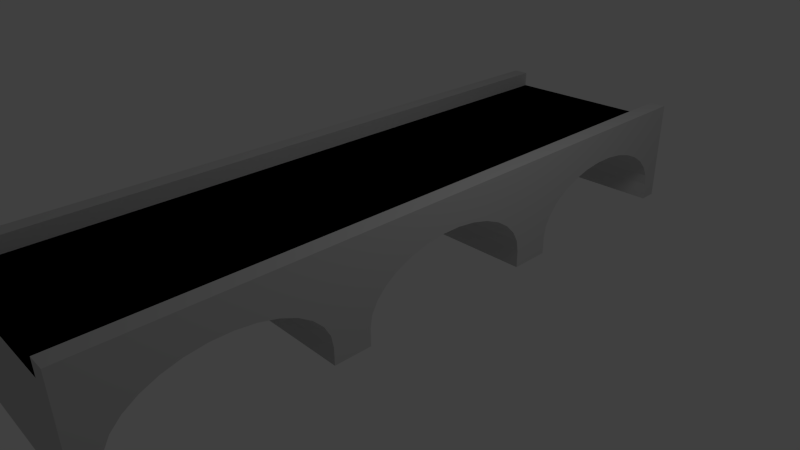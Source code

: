 # Source: bridge.blend  (saved by Blender 2.60.0; exported with 4.5.12 LTS)
import bpy
from mathutils import Matrix  # noqa: F401  (used for matrix-valued properties, if any)

bpy.ops.wm.read_factory_settings(use_empty=True)
scene = bpy.context.scene
scene.name = 'Scene'

# ---- collections
col_collection_1 = bpy.data.collections.new('Collection 1'); scene.collection.children.link(col_collection_1)

# ---- materials (node trees are filled in below, after node groups)
mat_pod = bpy.data.materials.new('pod')
mat_pod.alpha_threshold = 0.0
mat_pod.use_transparent_shadow = False
mat_pod.diffuse_color = (0.5882, 0.5882, 0.5882, 1.0)
mat_pod.specular_color = (0.898, 0.898, 0.898)
mat_pod.roughness = 0.5
mat_pod.line_color = (0.0, 0.0, 0.0, 1.0)

# ---- material node trees

# ---- world
world_world = bpy.data.worlds.new('World'); scene.world = world_world
world_world.color = (0.05088, 0.05088, 0.05088)
world_world.use_sun_shadow = False
world_world.sun_shadow_jitter_overblur = 0.0
world_world.cycles.sampling_method = 'MANUAL'
world_world.cycles.sample_map_resolution = 256

# ---- cameras
cam_camera = bpy.data.cameras.new('Camera')
cam_camera.clip_end = 100.0
cam_camera.lens = 35.0
cam_camera.ortho_scale = 7.314
cam_camera.dof.focus_distance = 0.0
cam_camera.dof.aperture_fstop = 128.0

# ---- lights
light_lamp = bpy.data.lights.new('Lamp', 'POINT')
light_lamp.transmission_factor = 0.0
light_lamp.cutoff_distance = 30.0
light_lamp.energy = 100.0
light_lamp.shadow_buffer_clip_start = 1.001
light_lamp.shadow_soft_size = 1.0
light_lamp.shadow_maximum_resolution = 0.006
light_lamp.use_absolute_resolution = True
light_lamp.cycles.use_multiple_importance_sampling = False

# ---- meshes
me_pod = bpy.data.meshes.new('POD')
me_pod.from_pydata([(-66.49, -216.9, 0.0), (-66.49, 216.9, 0.0), (66.49, 216.9, 0.0), (66.49, -216.9, 0.0), (-66.49, -216.9, 57.53), (-66.49, 216.9, 57.53), (66.49, -216.9, 57.53), (66.49, 216.9, 57.53), (-66.49, -84.73, 13.41), (-66.49, -84.34, 11.17), (-66.49, -85.64, 18.6), (-66.49, -89.51, 25.69), (-66.49, -91.39, 27.64), (-66.49, -95.76, 32.16), (-66.49, -104.1, 37.71), (-66.49, -107.2, 39.03), (-66.49, -114.2, 42.09), (-66.49, -125.7, 45.13), (-66.49, -129.3, 45.6), (-66.49, -137.9, 46.68), (-66.49, -150.4, 46.68), (-66.49, -154.1, 46.22), (-66.49, -162.6, 45.13), (-66.49, -174.0, 42.09), (-66.49, -177.1, 40.77), (-66.49, -184.1, 37.71), (-66.49, -186.7, 36.04), (-66.49, -192.5, 32.16), (-66.49, -194.4, 30.21), (-66.49, -198.8, 25.69), (-66.49, -202.6, 18.6), (-66.49, -203.9, 11.17), (-66.49, -203.9, 3.748), (-35.15, -203.9, -5.96e-08), (-66.49, -203.9, -5.96e-08), (-35.15, -84.32, 2.384e-07), (-66.49, -84.35, 3.748), (-66.49, -84.32, 2.384e-07), (-11.48, -203.9, -5.96e-08), (9.697, -84.32, 2.384e-07), (54.54, -84.32, 2.384e-07), (66.49, -84.34, 11.17), (66.49, -85.64, 18.6), (66.49, -86.67, 20.49), (66.49, -89.51, 25.69), (66.49, -91.17, 27.42), (66.49, -95.76, 32.16), (66.49, -104.1, 37.71), (66.49, -106.8, 38.88), (66.49, -114.2, 42.09), (66.49, -125.7, 45.13), (66.49, -137.9, 46.68), (66.49, -150.4, 46.68), (66.49, -162.6, 45.13), (66.49, -165.7, 44.32), (66.49, -174.0, 42.09), (66.49, -176.7, 40.93), (66.49, -184.1, 37.71), (66.49, -192.5, 32.16), (66.49, -194.2, 30.44), (66.49, -198.8, 25.69), (66.49, -199.8, 23.8), (66.49, -202.6, 18.6), (66.49, -203.9, 11.17), (66.49, -203.9, 3.748), (66.49, -203.9, -5.96e-08), (66.49, -84.32, 2.384e-07), (66.49, -84.35, 3.748), (66.49, -84.29, 5.726), (-35.15, -84.35, 3.748), (9.697, -84.35, 3.748), (54.54, -84.35, 3.748), (54.54, -85.64, 18.6), (54.54, -89.51, 25.69), (54.54, -95.76, 32.16), (54.54, -104.1, 37.71), (54.54, -114.2, 42.09), (54.54, -125.7, 45.13), (54.54, -137.9, 46.68), (54.54, -150.4, 46.68), (54.54, -162.6, 45.13), (54.54, -174.0, 42.09), (54.54, -184.1, 37.71), (54.54, -192.5, 32.16), (54.54, -198.8, 25.69), (-35.15, -203.9, 3.748), (-35.15, -198.8, 25.69), (-35.15, -192.5, 32.16), (-35.15, -184.1, 37.71), (-35.15, -174.0, 42.09), (-35.15, -162.6, 45.13), (-35.15, -137.9, 46.68), (-35.15, -125.7, 45.13), (-35.15, -114.2, 42.09), (-35.15, -104.1, 37.71), (-35.15, -95.76, 32.16), (-35.15, -89.51, 25.69), (-35.15, -85.64, 18.6), (-35.15, -84.34, 11.17), (9.697, -85.64, 18.6), (9.697, -84.34, 11.17), (9.697, -89.51, 25.69), (9.697, -95.76, 32.16), (9.697, -104.1, 37.71), (9.697, -114.2, 42.09), (9.697, -125.7, 45.13), (9.697, -137.9, 46.68), (9.697, -150.4, 46.68), (9.697, -162.6, 45.13), (9.697, -174.0, 42.09), (9.697, -184.1, 37.71), (9.697, -192.5, 32.16), (9.697, -198.8, 25.69), (-66.49, 59.64, 11.17), (-66.49, 58.33, 18.6), (-66.49, 54.47, 25.69), (-66.49, 52.59, 27.64), (-66.49, 48.22, 32.16), (-66.49, 45.7, 33.83), (-66.49, 39.85, 37.71), (-66.49, 36.81, 39.03), (-66.49, 29.74, 42.09), (-66.49, 26.3, 43.01), (-66.49, 18.32, 45.13), (-66.49, 14.64, 45.6), (-66.49, 6.095, 46.68), (-66.49, -6.406, 46.68), (-66.49, -10.09, 46.22), (-66.49, -18.63, 45.13), (-66.49, -22.07, 44.22), (-66.49, -30.05, 42.09), (-66.49, -33.1, 40.77), (-66.49, -40.17, 37.71), (-66.49, -42.68, 36.04), (-66.49, -48.53, 32.16), (-66.49, -50.41, 30.21), (-66.49, -54.78, 25.69), (-66.49, -58.64, 18.6), (-66.49, -59.95, 11.17), (-66.49, -59.95, 3.748), (-66.49, -59.97, -1.192e-07), (-35.15, 59.64, 1.192e-07), (-66.49, 59.64, 1.192e-07), (-66.49, 59.62, 3.748), (9.697, -59.97, -1.192e-07), (9.697, 59.64, 1.192e-07), (54.54, -59.97, -1.192e-07), (54.54, 59.64, 1.192e-07), (66.49, 59.64, 11.17), (66.49, 58.33, 18.6), (66.49, 54.47, 25.69), (66.49, 52.8, 27.42), (66.49, 48.22, 32.16), (66.49, 39.85, 37.71), (66.49, 37.16, 38.88), (66.49, 29.74, 42.09), (66.49, 26.7, 42.9), (66.49, 18.32, 45.13), (66.49, 6.095, 46.68), (66.49, -6.406, 46.68), (66.49, -18.63, 45.13), (66.49, -21.68, 44.32), (66.49, -30.05, 42.09), (66.49, -32.75, 40.93), (66.49, -40.17, 37.71), (66.49, -42.39, 36.23), (66.49, -48.53, 32.16), (66.49, -50.2, 30.44), (66.49, -54.78, 25.69), (66.49, -58.64, 18.6), (66.49, -59.95, 11.17), (66.49, -59.95, 3.748), (66.49, -59.97, -1.192e-07), (66.49, 59.64, 1.192e-07), (66.49, 59.62, 3.748), (54.54, 59.62, 3.748), (54.54, 59.64, 11.17), (54.54, 58.33, 18.6), (54.54, 54.47, 25.69), (54.54, 48.22, 32.16), (54.54, 39.85, 37.71), (54.54, 29.74, 42.09), (54.54, 18.32, 45.13), (54.54, 6.095, 46.68), (54.54, -6.406, 46.68), (54.54, -18.63, 45.13), (54.54, -30.05, 42.09), (54.54, -40.17, 37.71), (54.54, -48.53, 32.16), (54.54, -54.78, 25.69), (54.54, -58.64, 18.6), (54.54, -59.95, 11.17), (54.54, -59.95, 3.748), (9.697, -59.95, 3.748), (-35.15, -54.78, 25.69), (-35.15, -48.53, 32.16), (-35.15, -40.17, 37.71), (-35.15, -30.05, 42.09), (-35.15, -18.63, 45.13), (-35.15, -6.406, 46.68), (-35.15, 6.095, 46.68), (-35.15, 18.32, 45.13), (-35.15, 29.74, 42.09), (-35.15, 39.85, 37.71), (-35.15, 48.22, 32.16), (-35.15, 54.47, 25.69), (-35.15, 58.33, 18.6), (-35.15, 59.64, 11.17), (-35.15, 59.62, 3.748), (9.697, 59.62, 3.748), (9.697, 59.64, 11.17), (9.697, 58.33, 18.6), (9.697, 54.47, 25.69), (9.697, 48.22, 32.16), (9.697, 39.85, 37.71), (9.697, 29.74, 42.09), (9.697, -18.63, 45.13), (9.697, -30.05, 42.09), (9.697, -40.17, 37.71), (9.697, -48.53, 32.16), (9.697, -54.78, 25.69), (9.697, -58.64, 18.6), (9.697, -59.95, 11.17), (-66.49, 205.3, 11.17), (-66.49, 204.0, 18.6), (-66.49, 200.1, 25.69), (-66.49, 198.2, 27.64), (-66.49, 193.9, 32.16), (-66.49, 185.5, 37.71), (-66.49, 182.4, 39.03), (-66.49, 175.4, 42.09), (-66.49, 171.9, 43.01), (-66.49, 164.0, 45.13), (-66.49, 160.3, 45.6), (-66.49, 151.7, 46.68), (-66.49, 139.2, 46.68), (-66.49, 135.5, 46.22), (-66.49, 127.0, 45.13), (-66.49, 123.6, 44.22), (-66.49, 115.6, 42.09), (-66.49, 112.5, 40.77), (-66.49, 105.5, 37.71), (-66.49, 102.9, 36.04), (-66.49, 97.1, 32.16), (-66.49, 95.22, 30.21), (-66.49, 90.85, 25.69), (-66.49, 89.69, 23.56), (-66.49, 86.99, 18.6), (-66.49, 86.6, 16.36), (-66.49, 85.68, 11.17), (-66.49, 85.68, 3.748), (-66.49, 85.71, 1.61), (-35.15, 85.7, -2.384e-07), (-56.32, 85.7, -2.384e-07), (-66.49, 85.7, -2.384e-07), (-58.82, 205.2, 2.384e-07), (-35.15, 205.2, 2.384e-07), (-66.49, 205.2, 3.748), (-66.49, 205.2, 2.384e-07), (-11.48, 85.7, -2.384e-07), (-13.98, 205.2, 2.384e-07), (9.697, 205.2, 2.384e-07), (54.54, 205.2, 2.384e-07), (66.49, 205.3, 11.17), (66.49, 204.0, 18.6), (66.49, 202.9, 20.49), (66.49, 200.1, 25.69), (66.49, 198.4, 27.42), (66.49, 193.9, 32.16), (66.49, 191.6, 33.64), (66.49, 185.5, 37.71), (66.49, 182.8, 38.88), (66.49, 175.4, 42.09), (66.49, 172.3, 42.9), (66.49, 164.0, 45.13), (66.49, 151.7, 46.68), (66.49, 139.2, 46.68), (66.49, 127.0, 45.13), (66.49, 115.6, 42.09), (66.49, 112.9, 40.93), (66.49, 105.5, 37.71), (66.49, 103.2, 36.23), (66.49, 97.1, 32.16), (66.49, 90.85, 25.69), (66.49, 89.82, 23.8), (66.49, 86.99, 18.6), (66.49, 86.64, 16.62), (66.49, 85.68, 11.17), (66.49, 85.68, 3.748), (66.49, 85.68, 1.856), (66.49, 85.7, -2.384e-07), (66.49, 205.2, 2.384e-07), (66.49, 205.2, 3.748), (66.49, 205.2, 5.726), (-35.15, 205.2, 3.748), (9.697, 205.2, 3.748), (54.54, 205.2, 3.748), (54.54, 204.0, 18.6), (54.54, 200.1, 25.69), (54.54, 193.9, 32.16), (54.54, 185.5, 37.71), (54.54, 175.4, 42.09), (54.54, 164.0, 45.13), (54.54, 151.7, 46.68), (54.54, 139.2, 46.68), (54.54, 127.0, 45.13), (54.54, 115.6, 42.09), (54.54, 105.5, 37.71), (54.54, 97.1, 32.16), (54.54, 90.85, 25.69), (54.54, 86.99, 18.6), (54.54, 85.68, 11.17), (54.54, 85.68, 3.748), (-35.15, 85.68, 3.748), (-35.15, 85.68, 11.17), (-35.15, 86.99, 18.6), (-35.15, 90.85, 25.69), (-35.15, 97.1, 32.16), (-35.15, 105.5, 37.71), (-35.15, 115.6, 42.09), (-35.15, 127.0, 45.13), (-35.15, 151.7, 46.68), (-35.15, 164.0, 45.13), (-35.15, 175.4, 42.09), (-35.15, 185.5, 37.71), (-35.15, 193.9, 32.16), (-35.15, 200.1, 25.69), (9.697, 200.1, 25.69), (9.697, 193.9, 32.16), (9.697, 185.5, 37.71), (9.697, 175.4, 42.09), (9.697, 164.0, 45.13), (9.697, 151.7, 46.68), (9.697, 139.2, 46.68), (9.697, 127.0, 45.13), (9.697, 115.6, 42.09), (9.697, 105.5, 37.71), (9.697, 97.1, 32.16), (9.697, 90.85, 25.69), (9.697, 86.99, 18.6), (-55.85, -216.9, 57.53), (55.85, -216.9, 57.53), (55.85, 216.9, 57.53), (-55.85, 216.9, 57.53), (-66.49, -216.9, 67.53), (-55.85, -216.9, 67.53), (-55.85, 216.9, 67.53), (-66.49, 216.9, 67.53), (66.49, -216.9, 67.53), (66.49, 216.9, 67.53), (55.85, 216.9, 67.53), (55.85, -216.9, 67.53), (55.85, 216.9, 57.53), (-55.85, 216.9, 57.53), (-55.85, -216.9, 57.53), (55.85, -216.9, 57.53), (55.85, 216.9, 57.53), (-55.85, 216.9, 57.53), (-55.85, -216.9, 57.53), (55.85, -216.9, 57.53), (-55.85, -216.9, 57.53), (55.85, -216.9, 57.53), (-55.85, -216.9, 57.53), (55.85, -216.9, 57.53), (55.85, 216.9, 57.53), (-55.85, 216.9, 57.53), (55.85, 216.9, 57.53), (-55.85, 216.9, 57.53), (54.54, -192.5, 32.16), (66.49, -192.5, 32.16), (54.54, -192.5, 32.16), (-35.15, -95.76, 32.16), (-66.49, -95.76, 32.16), (-35.15, -95.76, 32.16), (-35.15, -95.76, 32.16), (9.697, -95.76, 32.16), (9.697, -192.5, 32.16), (54.54, -192.5, 32.16), (54.54, -192.5, 32.16), (54.54, 48.22, 32.16), (66.49, 48.22, 32.16), (54.54, 48.22, 32.16), (54.54, -48.53, 32.16), (66.49, -48.53, 32.16), (54.54, -48.53, 32.16), (-35.15, 48.22, 32.16), (-66.49, 48.22, 32.16), (-35.15, 48.22, 32.16), (54.54, 48.22, 32.16), (-35.15, -48.53, 32.16), (-66.49, -48.53, 32.16), (-35.15, -48.53, 32.16), (-35.15, -48.53, 32.16), (9.697, -48.53, 32.16), (9.697, -48.53, 32.16), (54.54, -48.53, 32.16), (9.697, -48.53, 32.16), (-35.15, 193.9, 32.16), (-66.49, 193.9, 32.16), (-35.15, 193.9, 32.16), (-35.15, 193.9, 32.16), (9.697, 193.9, 32.16), (66.49, 97.1, 32.16), (54.54, 97.1, 32.16), (54.54, 97.1, 32.16), (54.54, 97.1, 32.16), (54.54, 97.1, 32.16), (-66.49, 97.1, 32.16), (-35.15, 97.1, 32.16), (-35.15, 97.1, 32.16), (-35.15, 97.1, 32.16), (-35.15, 97.1, 32.16), (9.697, 97.1, 32.16), (9.697, 97.1, 32.16), (9.697, 97.1, 32.16), (-11.48, -203.9, -5.96e-08), (66.49, -203.9, -5.96e-08), (66.49, -216.9, 0.0), (-35.15, -203.9, -5.96e-08), (-11.48, -203.9, -5.96e-08), (66.49, -216.9, 0.0), (-35.15, -203.9, -5.96e-08), (66.49, -216.9, 0.0), (-66.49, -216.9, 0.0), (-35.15, -203.9, -5.96e-08), (-66.49, -216.9, 0.0), (-66.49, -203.9, -5.96e-08), (-66.49, -192.5, 32.16), (-35.15, -192.5, 32.16), (-35.15, -192.5, 32.16), (-35.15, -192.5, 32.16), (9.697, -192.5, 32.16), (9.697, -192.5, 32.16), (9.697, -95.76, 32.16), (54.54, -95.76, 32.16), (54.54, -95.76, 32.16), (54.54, -95.76, 32.16), (54.54, -95.76, 32.16), (66.49, -95.76, 32.16), (54.54, -59.97, -1.192e-07), (66.49, -59.97, -1.192e-07), (66.49, -84.32, 2.384e-07), (54.54, -59.97, -1.192e-07), (66.49, -84.32, 2.384e-07), (54.54, -84.32, 2.384e-07), (9.697, -59.97, -1.192e-07), (54.54, -59.97, -1.192e-07), (54.54, -84.32, 2.384e-07), (9.697, -59.97, -1.192e-07), (54.54, -84.32, 2.384e-07), (9.697, -84.32, 2.384e-07), (9.697, -59.97, -1.192e-07), (9.697, -84.32, 2.384e-07), (-35.15, -84.32, 2.384e-07), (-66.49, -59.97, -1.192e-07), (9.697, -59.97, -1.192e-07), (-35.15, -84.32, 2.384e-07), (-66.49, -59.97, -1.192e-07), (-35.15, -84.32, 2.384e-07), (-66.49, -84.32, 2.384e-07), (9.697, 48.22, 32.16), (9.697, 48.22, 32.16), (9.697, 48.22, 32.16), (9.697, 48.22, 32.16), (-35.15, 48.22, 32.16), (-66.49, -59.95, 3.748), (-66.49, -59.97, -1.192e-07), (-66.49, -84.32, 2.384e-07), (-66.49, -59.95, 3.748), (-66.49, -84.32, 2.384e-07), (-66.49, -84.35, 3.748), (-66.49, -59.95, 3.748), (-66.49, -84.35, 3.748), (-66.49, -84.34, 11.17), (-66.49, -59.95, 11.17), (-66.49, -59.95, 3.748), (-66.49, -84.34, 11.17), (-66.49, -59.95, 11.17), (-66.49, -84.34, 11.17), (-66.49, -84.73, 13.41), (-66.49, -58.64, 18.6), (-66.49, -59.95, 11.17), (-66.49, -84.73, 13.41), (-66.49, -58.64, 18.6), (-66.49, -84.73, 13.41), (-66.49, -85.64, 18.6), (-66.49, -54.78, 25.69), (-66.49, -58.64, 18.6), (-66.49, -85.64, 18.6), (-66.49, -54.78, 25.69), (-66.49, -85.64, 18.6), (-66.49, -89.51, 25.69), (-66.49, -54.78, 25.69), (-66.49, -89.51, 25.69), (-66.49, -91.39, 27.64), (-66.49, -50.41, 30.21), (-66.49, -54.78, 25.69), (-66.49, -91.39, 27.64), (-66.49, -50.41, 30.21), (-66.49, -91.39, 27.64), (-66.49, -95.76, 32.16), (-66.49, -48.53, 32.16), (-66.49, -50.41, 30.21), (-66.49, -95.76, 32.16), (-66.49, -42.68, 36.04), (-66.49, -48.53, 32.16), (-66.49, -95.76, 32.16), (-66.49, -42.68, 36.04), (-66.49, -95.76, 32.16), (-66.49, -104.1, 37.71), (-66.49, -40.17, 37.71), (-66.49, -42.68, 36.04), (-66.49, -104.1, 37.71), (-66.49, -40.17, 37.71), (-66.49, -104.1, 37.71), (-66.49, -107.2, 39.03), (-66.49, -33.1, 40.77), (-66.49, -40.17, 37.71), (-66.49, -107.2, 39.03), (-66.49, -33.1, 40.77), (-66.49, -107.2, 39.03), (-66.49, -114.2, 42.09), (-66.49, -30.05, 42.09), (-66.49, -33.1, 40.77), (-66.49, -114.2, 42.09), (-66.49, -22.07, 44.22), (-66.49, -30.05, 42.09), (-66.49, -114.2, 42.09), (-66.49, -22.07, 44.22), (-66.49, -114.2, 42.09), (-66.49, -125.7, 45.13), (-66.49, -18.63, 45.13), (-66.49, -22.07, 44.22), (-66.49, -125.7, 45.13), (-66.49, -18.63, 45.13), (-66.49, -125.7, 45.13), (-66.49, -129.3, 45.6), (-66.49, -10.09, 46.22), (-66.49, -18.63, 45.13), (-66.49, -129.3, 45.6), (-66.49, -10.09, 46.22), (-66.49, -129.3, 45.6), (-66.49, -137.9, 46.68), (-66.49, -6.406, 46.68), (-66.49, -10.09, 46.22), (-66.49, -137.9, 46.68), (-66.49, -203.9, 3.748), (-66.49, -203.9, -5.96e-08), (-66.49, -216.9, 0.0), (-66.49, -203.9, 3.748), (-66.49, -216.9, 0.0), (-66.49, -216.9, 57.53), (-66.49, -203.9, 11.17), (-66.49, -203.9, 3.748), (-66.49, -216.9, 57.53), (-66.49, -202.6, 18.6), (-66.49, -203.9, 11.17), (-66.49, -216.9, 57.53), (-66.49, -198.8, 25.69), (-66.49, -202.6, 18.6), (-66.49, -216.9, 57.53), (-66.49, -194.4, 30.21), (-66.49, -198.8, 25.69), (-66.49, -216.9, 57.53), (-66.49, -192.5, 32.16), (-66.49, -194.4, 30.21), (-66.49, -216.9, 57.53), (-66.49, -186.7, 36.04), (-66.49, -192.5, 32.16), (-66.49, -216.9, 57.53), (-66.49, -184.1, 37.71), (-66.49, -186.7, 36.04), (-66.49, -216.9, 57.53), (-66.49, -177.1, 40.77), (-66.49, -184.1, 37.71), (-66.49, -216.9, 57.53), (-66.49, -174.0, 42.09), (-66.49, -177.1, 40.77), (-66.49, -216.9, 57.53), (-66.49, -162.6, 45.13), (-66.49, -174.0, 42.09), (-66.49, -216.9, 57.53), (-66.49, -154.1, 46.22), (-66.49, -162.6, 45.13), (-66.49, -216.9, 57.53), (-66.49, -150.4, 46.68), (-66.49, -154.1, 46.22), (-66.49, -216.9, 57.53), (-66.49, -137.9, 46.68), (-66.49, -150.4, 46.68), (-66.49, -216.9, 57.53), (-66.49, -6.406, 46.68), (-66.49, -137.9, 46.68), (-66.49, -216.9, 57.53), (-66.49, 6.095, 46.68), (-66.49, -6.406, 46.68), (-66.49, -216.9, 57.53), (-66.49, 216.9, 0.0), (-66.49, 205.2, 2.384e-07), (-66.49, 205.2, 3.748), (-66.49, 216.9, 57.53), (-66.49, 216.9, 0.0), (-66.49, 205.2, 3.748), (-66.49, 216.9, 57.53), (-66.49, 205.2, 3.748), (-66.49, 216.9, 57.53), (-66.49, 216.9, 57.53), (-66.49, 200.1, 25.69), (-66.49, 216.9, 57.53), (-66.49, 200.1, 25.69), (-66.49, 198.2, 27.64), (-66.49, 216.9, 57.53), (-66.49, 198.2, 27.64), (-66.49, 193.9, 32.16), (-66.49, 216.9, 57.53), (-66.49, 193.9, 32.16), (-66.49, 185.5, 37.71), (-66.49, 216.9, 57.53), (-66.49, 185.5, 37.71), (-66.49, 182.4, 39.03), (-66.49, 216.9, 57.53), (-66.49, 182.4, 39.03), (-66.49, 175.4, 42.09), (-66.49, 216.9, 57.53), (-66.49, 175.4, 42.09), (-66.49, 216.9, 57.53), (-66.49, 164.0, 45.13), (-66.49, 216.9, 57.53), (-66.49, 164.0, 45.13), (-66.49, 160.3, 45.6), (-66.49, 216.9, 57.53), (-66.49, 160.3, 45.6), (-66.49, 151.7, 46.68), (-66.49, -216.9, 57.53), (-66.49, 216.9, 57.53), (-66.49, 151.7, 46.68), (-66.49, -216.9, 57.53), (-66.49, 151.7, 46.68), (-66.49, -216.9, 57.53), (-66.49, -216.9, 57.53), (-66.49, 127.0, 45.13), (-66.49, -216.9, 57.53), (-66.49, 127.0, 45.13), (-66.49, 123.6, 44.22), (-66.49, -216.9, 57.53), (-66.49, 123.6, 44.22), (-66.49, 115.6, 42.09), (-66.49, 6.095, 46.68), (-66.49, -216.9, 57.53), (-66.49, 115.6, 42.09), (-66.49, 14.64, 45.6), (-66.49, 6.095, 46.68), (-66.49, 115.6, 42.09), (-66.49, 18.32, 45.13), (-66.49, 14.64, 45.6), (-66.49, 115.6, 42.09), (-66.49, 26.3, 43.01), (-66.49, 18.32, 45.13), (-66.49, 115.6, 42.09), (-66.49, 29.74, 42.09), (-66.49, 26.3, 43.01), (-66.49, 115.6, 42.09), (-66.49, 29.74, 42.09), (-66.49, 115.6, 42.09), (-66.49, 112.5, 40.77), (-66.49, 36.81, 39.03), (-66.49, 29.74, 42.09), (-66.49, 112.5, 40.77), (-66.49, 36.81, 39.03), (-66.49, 112.5, 40.77), (-66.49, 105.5, 37.71), (-66.49, 39.85, 37.71), (-66.49, 36.81, 39.03), (-66.49, 105.5, 37.71), (-66.49, 39.85, 37.71), (-66.49, 105.5, 37.71), (-66.49, 102.9, 36.04), (-66.49, 45.7, 33.83), (-66.49, 39.85, 37.71), (-66.49, 102.9, 36.04), (-66.49, 45.7, 33.83), (-66.49, 102.9, 36.04), (-66.49, 97.1, 32.16), (-66.49, 48.22, 32.16), (-66.49, 45.7, 33.83), (-66.49, 97.1, 32.16), (-66.49, 48.22, 32.16), (-66.49, 97.1, 32.16), (-66.49, 95.22, 30.21), (-66.49, 52.59, 27.64), (-66.49, 48.22, 32.16), (-66.49, 95.22, 30.21), (-66.49, 52.59, 27.64), (-66.49, 95.22, 30.21), (-66.49, 90.85, 25.69), (-66.49, 54.47, 25.69), (-66.49, 52.59, 27.64), (-66.49, 90.85, 25.69), (-66.49, 54.47, 25.69), (-66.49, 90.85, 25.69), (-66.49, 89.69, 23.56), (-66.49, 58.33, 18.6), (-66.49, 54.47, 25.69), (-66.49, 89.69, 23.56), (-66.49, 58.33, 18.6), (-66.49, 89.69, 23.56), (-66.49, 86.99, 18.6), (-66.49, 58.33, 18.6), (-66.49, 86.99, 18.6), (-66.49, 86.6, 16.36), (-66.49, 59.64, 11.17), (-66.49, 58.33, 18.6), (-66.49, 86.6, 16.36), (-66.49, 59.64, 11.17), (-66.49, 86.6, 16.36), (-66.49, 85.68, 11.17), (-66.49, 59.64, 11.17), (-66.49, 85.68, 11.17), (-66.49, 85.68, 3.748), (-66.49, 59.62, 3.748), (-66.49, 59.64, 11.17), (-66.49, 85.68, 3.748), (-66.49, 59.62, 3.748), (-66.49, 85.68, 3.748), (-66.49, 85.71, 1.61), (-66.49, 59.62, 3.748), (-66.49, 85.71, 1.61), (-66.49, 85.7, -2.384e-07), (-66.49, 59.62, 3.748), (-66.49, 85.7, -2.384e-07), (-66.49, 59.64, 1.192e-07), (66.49, 85.7, -2.384e-07), (66.49, 59.64, 1.192e-07), (54.54, 59.64, 1.192e-07), (66.49, 85.7, -2.384e-07), (54.54, 59.64, 1.192e-07), (9.697, 59.64, 1.192e-07), (-11.48, 85.7, -2.384e-07), (66.49, 85.7, -2.384e-07), (9.697, 59.64, 1.192e-07), (-35.15, 85.7, -2.384e-07), (-11.48, 85.7, -2.384e-07), (9.697, 59.64, 1.192e-07), (-35.15, 85.7, -2.384e-07), (9.697, 59.64, 1.192e-07), (-35.15, 59.64, 1.192e-07), (-56.32, 85.7, -2.384e-07), (-35.15, 85.7, -2.384e-07), (-35.15, 59.64, 1.192e-07), (-56.32, 85.7, -2.384e-07), (-35.15, 59.64, 1.192e-07), (-66.49, 59.64, 1.192e-07), (-56.32, 85.7, -2.384e-07), (-66.49, 59.64, 1.192e-07), (-66.49, 85.7, -2.384e-07), (66.49, 216.9, 0.0), (66.49, 205.2, 2.384e-07), (54.54, 205.2, 2.384e-07), (66.49, 216.9, 0.0), (54.54, 205.2, 2.384e-07), (9.697, 205.2, 2.384e-07), (66.49, 216.9, 0.0), (9.697, 205.2, 2.384e-07), (-13.98, 205.2, 2.384e-07), (66.49, 216.9, 0.0), (-13.98, 205.2, 2.384e-07), (-35.15, 205.2, 2.384e-07), (66.49, 216.9, 0.0), (-35.15, 205.2, 2.384e-07), (-58.82, 205.2, 2.384e-07), (-66.49, 216.9, 0.0), (66.49, 216.9, 0.0), (-58.82, 205.2, 2.384e-07), (-66.49, 216.9, 0.0), (-58.82, 205.2, 2.384e-07), (-66.49, 205.2, 2.384e-07), (66.49, 205.2, 3.748), (66.49, 205.2, 2.384e-07), (66.49, 216.9, 0.0), (66.49, 205.2, 3.748), (66.49, 216.9, 0.0), (66.49, 216.9, 57.53), (66.49, 205.2, 3.748), (66.49, 216.9, 57.53), (66.49, 216.9, 57.53), (66.49, 204.0, 18.6), (66.49, 216.9, 57.53), (66.49, 202.9, 20.49), (66.49, 204.0, 18.6), (66.49, 216.9, 57.53), (66.49, 200.1, 25.69), (66.49, 202.9, 20.49), (66.49, 216.9, 57.53), (66.49, 198.4, 27.42), (66.49, 200.1, 25.69), (66.49, 216.9, 57.53), (66.49, 193.9, 32.16), (66.49, 198.4, 27.42), (66.49, 216.9, 57.53), (66.49, 193.9, 32.16), (66.49, 216.9, 57.53), (66.49, 185.5, 37.71), (66.49, 216.9, 57.53), (66.49, 182.8, 38.88), (66.49, 185.5, 37.71), (66.49, 216.9, 57.53), (66.49, 175.4, 42.09), (66.49, 182.8, 38.88), (66.49, 216.9, 57.53), (66.49, 175.4, 42.09), (66.49, 216.9, 57.53), (66.49, 164.0, 45.13), (66.49, 216.9, 57.53), (66.49, 151.7, 46.68), (66.49, 164.0, 45.13), (66.49, 216.9, 57.53), (66.49, 151.7, 46.68), (66.49, 216.9, 57.53), (66.49, -216.9, 57.53), (66.49, 139.2, 46.68), (66.49, 151.7, 46.68), (66.49, -216.9, 57.53), (66.49, 127.0, 45.13), (66.49, 139.2, 46.68), (66.49, -216.9, 57.53), (66.49, 115.6, 42.09), (66.49, 127.0, 45.13), (66.49, -216.9, 57.53), (66.49, -216.9, 0.0), (66.49, -203.9, -5.96e-08), (66.49, -203.9, 3.748), (66.49, -216.9, 57.53), (66.49, -216.9, 0.0), (66.49, -203.9, 3.748), (66.49, -216.9, 57.53), (66.49, -203.9, 3.748), (66.49, -203.9, 11.17), (66.49, -216.9, 57.53), (66.49, -203.9, 11.17), (66.49, -202.6, 18.6), (66.49, -216.9, 57.53), (66.49, -202.6, 18.6), (66.49, -199.8, 23.8), (66.49, -216.9, 57.53), (66.49, -199.8, 23.8), (66.49, -198.8, 25.69), (66.49, -216.9, 57.53), (66.49, -198.8, 25.69), (66.49, -194.2, 30.44), (66.49, -216.9, 57.53), (66.49, -194.2, 30.44), (66.49, -192.5, 32.16), (66.49, -216.9, 57.53), (66.49, -192.5, 32.16), (66.49, -184.1, 37.71), (66.49, -216.9, 57.53), (66.49, -184.1, 37.71), (66.49, -176.7, 40.93), (66.49, -216.9, 57.53), (66.49, -176.7, 40.93), (66.49, -174.0, 42.09), (66.49, -216.9, 57.53), (66.49, -174.0, 42.09), (66.49, -165.7, 44.32), (66.49, -216.9, 57.53), (66.49, -165.7, 44.32), (66.49, -162.6, 45.13), (66.49, -216.9, 57.53), (66.49, -162.6, 45.13), (66.49, -150.4, 46.68), (66.49, -216.9, 57.53), (66.49, -150.4, 46.68), (66.49, -137.9, 46.68), (66.49, -84.32, 2.384e-07), (66.49, -59.97, -1.192e-07), (66.49, -59.95, 3.748), (66.49, -84.35, 3.748), (66.49, -84.32, 2.384e-07), (66.49, -59.95, 3.748), (66.49, -84.29, 5.726), (66.49, -84.35, 3.748), (66.49, -59.95, 3.748), (66.49, -84.29, 5.726), (66.49, -59.95, 3.748), (66.49, -59.95, 11.17), (66.49, -84.34, 11.17), (66.49, -84.29, 5.726), (66.49, -59.95, 11.17), (66.49, -84.34, 11.17), (66.49, -59.95, 11.17), (66.49, -58.64, 18.6), (66.49, -85.64, 18.6), (66.49, -84.34, 11.17), (66.49, -58.64, 18.6), (66.49, -86.67, 20.49), (66.49, -85.64, 18.6), (66.49, -58.64, 18.6), (66.49, -86.67, 20.49), (66.49, -58.64, 18.6), (66.49, -54.78, 25.69), (66.49, -89.51, 25.69), (66.49, -86.67, 20.49), (66.49, -54.78, 25.69), (66.49, -91.17, 27.42), (66.49, -89.51, 25.69), (66.49, -54.78, 25.69), (66.49, -91.17, 27.42), (66.49, -54.78, 25.69), (66.49, -50.2, 30.44), (66.49, -95.76, 32.16), (66.49, -91.17, 27.42), (66.49, -50.2, 30.44), (66.49, -95.76, 32.16), (66.49, -50.2, 30.44), (66.49, -48.53, 32.16), (66.49, -95.76, 32.16), (66.49, -48.53, 32.16), (66.49, -42.39, 36.23), (66.49, -104.1, 37.71), (66.49, -95.76, 32.16), (66.49, -42.39, 36.23), (66.49, -104.1, 37.71), (66.49, -42.39, 36.23), (66.49, -40.17, 37.71), (66.49, -106.8, 38.88), (66.49, -104.1, 37.71), (66.49, -40.17, 37.71), (66.49, -106.8, 38.88), (66.49, -40.17, 37.71), (66.49, -32.75, 40.93), (66.49, -114.2, 42.09), (66.49, -106.8, 38.88), (66.49, -32.75, 40.93), (66.49, -114.2, 42.09), (66.49, -32.75, 40.93), (66.49, -30.05, 42.09), (66.49, -114.2, 42.09), (66.49, -30.05, 42.09), (66.49, -21.68, 44.32), (66.49, -125.7, 45.13), (66.49, -114.2, 42.09), (66.49, -21.68, 44.32), (66.49, -125.7, 45.13), (66.49, -21.68, 44.32), (66.49, -18.63, 45.13), (66.49, -125.7, 45.13), (66.49, -18.63, 45.13), (66.49, -6.406, 46.68), (66.49, -137.9, 46.68), (66.49, -125.7, 45.13), (66.49, -6.406, 46.68), (66.49, -216.9, 57.53), (66.49, -137.9, 46.68), (66.49, -6.406, 46.68), (66.49, -216.9, 57.53), (66.49, -6.406, 46.68), (66.49, 6.095, 46.68), (66.49, 115.6, 42.09), (66.49, -216.9, 57.53), (66.49, 6.095, 46.68), (66.49, 115.6, 42.09), (66.49, 6.095, 46.68), (66.49, 18.32, 45.13), (66.49, 115.6, 42.09), (66.49, 18.32, 45.13), (66.49, 26.7, 42.9), (66.49, 115.6, 42.09), (66.49, 26.7, 42.9), (66.49, 29.74, 42.09), (66.49, 112.9, 40.93), (66.49, 115.6, 42.09), (66.49, 29.74, 42.09), (66.49, 112.9, 40.93), (66.49, 29.74, 42.09), (66.49, 37.16, 38.88), (66.49, 105.5, 37.71), (66.49, 112.9, 40.93), (66.49, 37.16, 38.88), (66.49, 105.5, 37.71), (66.49, 37.16, 38.88), (66.49, 39.85, 37.71), (66.49, 103.2, 36.23), (66.49, 105.5, 37.71), (66.49, 39.85, 37.71), (66.49, 103.2, 36.23), (66.49, 39.85, 37.71), (66.49, 48.22, 32.16), (66.49, 97.1, 32.16), (66.49, 103.2, 36.23), (66.49, 48.22, 32.16), (66.49, 97.1, 32.16), (66.49, 48.22, 32.16), (66.49, 52.8, 27.42), (66.49, 90.85, 25.69), (66.49, 97.1, 32.16), (66.49, 52.8, 27.42), (66.49, 90.85, 25.69), (66.49, 52.8, 27.42), (66.49, 54.47, 25.69), (66.49, 90.85, 25.69), (66.49, 54.47, 25.69), (66.49, 54.47, 25.69), (66.49, 58.33, 18.6), (66.49, 86.99, 18.6), (66.49, 58.33, 18.6), (66.49, 86.64, 16.62), (66.49, 86.99, 18.6), (66.49, 58.33, 18.6), (66.49, 86.64, 16.62), (66.49, 58.33, 18.6), (66.49, 59.64, 11.17), (66.49, 85.68, 11.17), (66.49, 86.64, 16.62), (66.49, 59.64, 11.17), (66.49, 85.68, 3.748), (66.49, 85.68, 11.17), (66.49, 59.64, 11.17), (66.49, 85.68, 3.748), (66.49, 59.64, 11.17), (66.49, 59.62, 3.748), (66.49, 85.68, 1.856), (66.49, 85.68, 3.748), (66.49, 59.62, 3.748), (66.49, 85.7, -2.384e-07), (66.49, 85.68, 1.856), (66.49, 59.62, 3.748), (66.49, 85.7, -2.384e-07), (66.49, 59.62, 3.748), (66.49, 59.64, 1.192e-07), (-66.49, 204.0, 18.6), (-66.49, 204.0, 18.6), (66.49, 205.3, 11.17), (-66.49, 205.3, 11.17), (66.49, 205.3, 11.17), (-66.49, 205.3, 11.17), (-66.49, 204.0, 18.6), (-66.49, 171.9, 43.01), (-66.49, 171.9, 43.01), (-66.49, 171.9, 43.01), (-66.49, 139.2, 46.68), (-66.49, 135.5, 46.22), (-66.49, 135.5, 46.22), (-66.49, 139.2, 46.68), (-66.49, 135.5, 46.22), (66.49, 89.82, 23.8), (66.49, 89.82, 23.8), (66.49, 89.82, 23.8), (66.49, 172.3, 42.9), (66.49, 172.3, 42.9), (66.49, 172.3, 42.9), (54.54, 193.9, 32.16), (66.49, 193.9, 32.16), (66.49, 191.6, 33.64), (66.49, 191.6, 33.64), (54.54, 193.9, 32.16), (66.49, 191.6, 33.64), (9.697, 193.9, 32.16), (54.54, 193.9, 32.16), (9.697, 193.9, 32.16), (66.49, 205.2, 5.726), (66.49, 205.2, 5.726), (66.49, 205.3, 11.17), (66.49, 205.3, 11.17), (66.49, 205.3, 11.17), (66.49, 205.3, 11.17), (66.49, 205.3, 11.17), (-66.49, 205.3, 11.17), (-55.85, -216.9, 57.53), (-55.85, -216.9, 67.53), (-55.85, -216.9, 67.53), (-66.49, -216.9, 67.53), (-55.85, -216.9, 57.53), (-55.85, 216.9, 57.53), (-55.85, 216.9, 67.53), (-55.85, 216.9, 67.53), (-55.85, -216.9, 67.53), (-55.85, -216.9, 57.53), (-55.85, 216.9, 57.53), (-66.49, 216.9, 67.53), (-66.49, 216.9, 67.53), (-55.85, 216.9, 67.53), (-55.85, 216.9, 57.53), (-66.49, 216.9, 57.53), (-66.49, -216.9, 57.53), (-66.49, -216.9, 67.53), (-66.49, -216.9, 67.53), (-66.49, 216.9, 67.53), (-66.49, 216.9, 57.53), (66.49, -216.9, 57.53), (66.49, 216.9, 57.53), (66.49, 216.9, 67.53), (66.49, 216.9, 67.53), (66.49, -216.9, 67.53), (66.49, -216.9, 57.53), (55.85, 216.9, 57.53), (55.85, 216.9, 67.53), (55.85, 216.9, 67.53), (66.49, 216.9, 67.53), (55.85, 216.9, 57.53), (55.85, -216.9, 57.53), (55.85, -216.9, 67.53), (55.85, -216.9, 67.53), (55.85, 216.9, 67.53), (55.85, 216.9, 57.53), (55.85, -216.9, 57.53), (66.49, -216.9, 67.53), (66.49, -216.9, 67.53), (55.85, -216.9, 67.53), (55.85, -216.9, 57.53)], [], [(343, 340, 341), (341, 342, 343), (0, 360, 4), (0, 361, 362), (0, 6, 363), (6, 0, 3), (364, 7, 2), (365, 366, 2), (5, 367, 2), (5, 2, 1), (69, 36, 37), (37, 35, 69), (39, 70, 69), (69, 35, 39), (71, 70, 39), (39, 40, 71), (66, 67, 71), (71, 40, 66), (43, 44, 73), (43, 73, 72), (42, 43, 72), (45, 46, 74), (45, 74, 73), (44, 45, 73), (48, 49, 76), (48, 76, 75), (47, 48, 75), (77, 50, 51), (51, 78, 77), (51, 52, 79), (79, 78, 51), (52, 53, 80), (80, 79, 52), (57, 58, 83), (83, 82, 57), (59, 60, 84), (59, 84, 368), (369, 59, 370), (38, 33, 85), (38, 85, 64), (38, 64, 65), (34, 32, 85), (85, 33, 34), (26, 25, 88), (26, 88, 87), (27, 26, 87), (24, 23, 89), (24, 89, 88), (25, 24, 88), (89, 23, 22), (22, 90, 89), (18, 17, 92), (18, 92, 91), (19, 18, 91), (15, 14, 94), (15, 94, 93), (16, 15, 93), (14, 13, 95), (95, 94, 14), (12, 11, 96), (12, 96, 371), (372, 12, 373), (8, 9, 98), (8, 98, 97), (10, 8, 97), (98, 100, 99), (99, 97, 98), (101, 73, 74), (101, 74, 102), (96, 101, 102), (374, 96, 102), (103, 94, 95), (95, 375, 103), (104, 93, 94), (94, 103, 104), (103, 75, 76), (76, 104, 103), (92, 105, 106), (106, 91, 92), (110, 88, 89), (89, 109, 110), (81, 55, 56), (56, 57, 82), (81, 56, 82), (109, 81, 82), (110, 109, 82), (111, 87, 88), (88, 110, 111), (110, 82, 83), (83, 111, 110), (62, 63, 31), (31, 30, 62), (85, 32, 31), (85, 31, 63), (85, 63, 64), (112, 376, 377), (378, 84, 112), (80, 108, 107), (107, 79, 80), (107, 106, 78), (78, 79, 107), (78, 106, 105), (105, 77, 78), (76, 49, 50), (76, 50, 77), (17, 16, 93), (92, 17, 93), (105, 92, 93), (105, 93, 104), (77, 105, 104), (76, 77, 104), (100, 98, 69), (69, 70, 100), (98, 9, 36), (36, 69, 98), (173, 174, 175), (175, 147, 173), (175, 174, 148), (148, 176, 175), (176, 148, 149), (149, 177, 176), (177, 149, 150), (150, 178, 177), (151, 152, 179), (151, 179, 178), (150, 151, 178), (379, 380, 153), (153, 180, 381), (156, 157, 182), (156, 182, 181), (155, 156, 181), (182, 157, 158), (158, 183, 182), (183, 158, 159), (159, 184, 183), (184, 159, 160), (160, 185, 184), (161, 162, 186), (161, 186, 185), (160, 161, 185), (163, 164, 187), (163, 187, 186), (162, 163, 186), (165, 166, 188), (165, 188, 187), (164, 165, 187), (167, 168, 189), (167, 189, 382), (383, 167, 384), (189, 168, 169), (169, 190, 189), (169, 170, 191), (191, 190, 169), (170, 171, 192), (192, 191, 170), (171, 172, 146), (146, 192, 171), (144, 193, 192), (192, 146, 144), (140, 139, 193), (193, 144, 140), (135, 134, 195), (135, 195, 194), (136, 135, 194), (127, 126, 199), (127, 199, 198), (128, 127, 198), (199, 126, 125), (125, 200, 199), (122, 121, 202), (122, 202, 201), (123, 122, 201), (120, 119, 203), (120, 203, 202), (121, 120, 202), (118, 117, 204), (118, 204, 203), (119, 118, 203), (116, 115, 205), (116, 205, 385), (386, 116, 387), (115, 114, 206), (206, 205, 115), (206, 114, 113), (113, 207, 206), (207, 113, 143), (143, 208, 207), (208, 143, 142), (142, 141, 208), (145, 209, 208), (208, 141, 145), (175, 209, 145), (145, 147, 175), (208, 209, 210), (210, 207, 208), (207, 210, 211), (211, 206, 207), (206, 211, 212), (212, 205, 206), (213, 388, 180), (180, 214, 213), (204, 213, 214), (214, 203, 204), (215, 202, 203), (203, 214, 215), (180, 153, 154), (154, 155, 181), (180, 154, 181), (214, 180, 181), (215, 214, 181), (184, 199, 200), (200, 183, 184), (216, 185, 186), (186, 217, 216), (196, 132, 131), (131, 130, 197), (196, 131, 197), (218, 196, 197), (218, 197, 217), (217, 186, 187), (218, 217, 187), (389, 390, 133), (133, 132, 196), (391, 133, 196), (219, 392, 196), (219, 196, 218), (220, 194, 195), (195, 393, 220), (394, 395, 189), (189, 220, 396), (194, 220, 221), (194, 221, 137), (194, 137, 136), (221, 222, 138), (138, 137, 221), (222, 193, 139), (139, 138, 222), (193, 222, 191), (191, 192, 193), (222, 221, 190), (190, 191, 222), (221, 220, 189), (189, 190, 221), (188, 219, 218), (218, 187, 188), (178, 212, 211), (211, 177, 178), (177, 211, 210), (210, 176, 177), (176, 210, 209), (209, 175, 176), (255, 256, 294), (255, 294, 257), (255, 257, 258), (260, 261, 295), (260, 295, 294), (260, 294, 256), (296, 295, 261), (261, 262, 296), (291, 292, 296), (296, 262, 291), (265, 266, 298), (265, 298, 297), (264, 265, 297), (267, 268, 299), (267, 299, 298), (266, 267, 298), (271, 272, 301), (271, 301, 300), (270, 271, 300), (302, 274, 275), (275, 303, 302), (303, 275, 276), (276, 304, 303), (304, 276, 277), (277, 305, 304), (305, 277, 278), (278, 306, 305), (308, 282, 283), (283, 309, 308), (286, 287, 311), (286, 311, 310), (285, 286, 310), (287, 288, 312), (312, 311, 287), (259, 252, 313), (259, 313, 312), (312, 288, 289), (259, 312, 289), (259, 289, 290), (313, 252, 253), (253, 254, 251), (313, 253, 251), (313, 251, 250), (248, 247, 315), (248, 315, 314), (249, 248, 314), (242, 241, 318), (242, 318, 317), (243, 242, 317), (240, 239, 319), (240, 319, 318), (241, 240, 318), (233, 232, 322), (233, 322, 321), (234, 233, 321), (229, 228, 324), (229, 324, 323), (230, 229, 323), (228, 227, 325), (325, 324, 228), (226, 225, 326), (226, 326, 397), (398, 226, 399), (328, 400, 326), (326, 327, 328), (329, 324, 325), (325, 401, 329), (330, 323, 324), (324, 329, 330), (329, 300, 301), (301, 330, 329), (322, 331, 332), (332, 321, 322), (319, 239, 238), (238, 237, 320), (319, 238, 320), (335, 319, 320), (335, 320, 334), (336, 318, 319), (319, 335, 336), (306, 278, 279), (279, 280, 307), (306, 279, 307), (335, 306, 307), (336, 335, 307), (337, 317, 318), (318, 336, 337), (307, 280, 281), (281, 402, 403), (307, 281, 404), (336, 307, 405), (337, 336, 406), (316, 245, 244), (244, 407, 408), (316, 244, 409), (338, 316, 410), (338, 411, 412), (413, 308, 309), (338, 414, 309), (315, 247, 246), (246, 245, 316), (315, 246, 316), (339, 315, 316), (339, 316, 338), (339, 310, 311), (339, 311, 314), (339, 314, 315), (306, 335, 334), (334, 305, 306), (305, 334, 333), (333, 304, 305), (333, 332, 303), (303, 304, 333), (303, 332, 331), (331, 302, 303), (299, 328, 327), (327, 298, 299), (415, 416, 417), (418, 419, 420), (421, 422, 423), (424, 425, 426), (96, 11, 10), (96, 10, 97), (96, 97, 99), (101, 96, 99), (73, 101, 99), (73, 99, 72), (91, 106, 107), (19, 91, 107), (19, 107, 20), (90, 22, 21), (21, 20, 107), (90, 21, 107), (90, 107, 108), (89, 90, 108), (109, 89, 108), (80, 53, 54), (54, 55, 81), (80, 54, 81), (108, 80, 81), (109, 108, 81), (86, 29, 28), (28, 427, 428), (86, 28, 429), (86, 430, 431), (86, 432, 112), (84, 60, 61), (84, 61, 62), (112, 84, 62), (86, 112, 62), (86, 62, 30), (86, 30, 29), (103, 433, 434), (75, 103, 435), (47, 75, 436), (47, 437, 438), (41, 42, 72), (100, 41, 72), (100, 72, 99), (71, 67, 68), (71, 68, 41), (70, 71, 41), (70, 41, 100), (439, 440, 441), (442, 443, 444), (445, 446, 447), (448, 449, 450), (451, 452, 453), (454, 455, 456), (457, 458, 459), (178, 179, 460), (212, 178, 461), (205, 212, 462), (205, 463, 464), (201, 202, 215), (182, 201, 215), (182, 215, 181), (200, 125, 124), (124, 123, 201), (200, 124, 201), (183, 200, 201), (183, 201, 182), (184, 185, 216), (199, 184, 216), (199, 216, 198), (197, 130, 129), (129, 128, 198), (197, 129, 198), (217, 197, 198), (217, 198, 216), (465, 466, 467), (468, 469, 470), (471, 472, 473), (474, 475, 476), (477, 478, 479), (480, 481, 482), (483, 484, 485), (486, 487, 488), (489, 490, 491), (492, 493, 494), (495, 496, 497), (498, 499, 500), (501, 502, 503), (504, 505, 506), (507, 508, 509), (510, 511, 512), (513, 514, 515), (516, 517, 518), (519, 520, 521), (522, 523, 524), (525, 526, 527), (528, 529, 530), (531, 532, 533), (534, 535, 536), (537, 538, 539), (540, 541, 542), (543, 544, 545), (546, 547, 548), (549, 550, 551), (552, 553, 554), (555, 556, 557), (558, 559, 560), (561, 562, 563), (564, 565, 566), (567, 568, 569), (570, 571, 572), (573, 574, 575), (576, 577, 578), (579, 580, 581), (582, 583, 584), (585, 586, 587), (588, 589, 590), (591, 592, 593), (594, 595, 596), (597, 598, 599), (600, 601, 602), (603, 604, 223), (605, 223, 224), (606, 224, 607), (608, 609, 610), (611, 612, 613), (614, 615, 616), (617, 618, 619), (620, 621, 622), (623, 624, 231), (625, 231, 626), (627, 628, 629), (630, 631, 632), (633, 634, 635), (636, 637, 235), (638, 235, 236), (639, 236, 640), (641, 642, 643), (644, 645, 646), (647, 648, 649), (650, 651, 652), (653, 654, 655), (656, 657, 658), (659, 660, 661), (662, 663, 664), (665, 666, 667), (668, 669, 670), (671, 672, 673), (674, 675, 676), (677, 678, 679), (680, 681, 682), (683, 684, 685), (686, 687, 688), (689, 690, 691), (692, 693, 694), (695, 696, 697), (698, 699, 700), (701, 702, 703), (704, 705, 706), (707, 708, 709), (710, 711, 712), (713, 714, 715), (716, 717, 718), (719, 720, 721), (722, 723, 724), (725, 726, 727), (728, 729, 730), (731, 732, 733), (734, 735, 736), (737, 738, 739), (740, 741, 742), (743, 744, 745), (746, 747, 748), (749, 750, 751), (752, 753, 754), (755, 756, 757), (758, 759, 760), (761, 762, 763), (764, 765, 766), (767, 768, 769), (770, 771, 772), (773, 774, 775), (776, 777, 778), (779, 780, 781), (293, 782, 783), (263, 293, 784), (785, 263, 786), (787, 788, 789), (790, 791, 792), (793, 794, 795), (796, 797, 798), (269, 799, 800), (801, 269, 802), (803, 804, 805), (806, 807, 808), (273, 809, 810), (811, 273, 812), (813, 814, 815), (816, 817, 818), (819, 820, 821), (822, 823, 824), (825, 826, 827), (828, 829, 830), (831, 832, 833), (834, 835, 836), (837, 838, 839), (840, 841, 842), (843, 844, 845), (846, 847, 848), (849, 850, 851), (852, 853, 854), (855, 856, 857), (858, 859, 860), (861, 862, 863), (864, 865, 866), (867, 868, 869), (870, 871, 872), (873, 874, 875), (876, 877, 878), (879, 880, 881), (882, 883, 884), (885, 886, 887), (888, 889, 890), (891, 892, 893), (894, 895, 896), (897, 898, 899), (900, 901, 902), (903, 904, 905), (906, 907, 908), (909, 910, 911), (912, 913, 914), (915, 916, 917), (918, 919, 920), (921, 922, 923), (924, 925, 926), (927, 928, 929), (930, 931, 932), (933, 934, 935), (936, 937, 938), (939, 940, 941), (942, 943, 944), (945, 946, 947), (948, 949, 950), (951, 952, 953), (954, 955, 956), (957, 958, 959), (960, 961, 962), (963, 964, 965), (966, 967, 968), (969, 970, 971), (972, 973, 974), (975, 976, 977), (978, 979, 980), (981, 982, 983), (984, 985, 986), (987, 988, 989), (990, 991, 992), (993, 994, 995), (996, 997, 998), (284, 999, 1000), (284, 1001, 1002), (1003, 284, 1004), (1005, 1006, 1007), (1008, 1009, 1010), (1011, 1012, 1013), (1014, 1015, 1016), (1017, 1018, 1019), (1020, 1021, 1022), (1023, 1024, 1025), (1026, 1027, 1028), (297, 298, 327), (297, 327, 326), (1029, 297, 326), (1030, 326, 225), (1031, 264, 297), (1032, 1033, 297), (1034, 297, 1035), (322, 232, 1036), (1037, 230, 323), (322, 1038, 323), (331, 322, 323), (331, 323, 330), (321, 332, 333), (234, 321, 333), (234, 333, 1039), (320, 237, 1040), (1041, 1042, 333), (320, 1043, 333), (320, 333, 334), (311, 312, 313), (314, 311, 313), (314, 313, 250), (314, 250, 249), (339, 338, 309), (310, 339, 309), (309, 283, 1044), (310, 309, 1045), (310, 1046, 285), (331, 330, 301), (302, 331, 301), (301, 272, 1047), (302, 301, 1048), (302, 1049, 274), (1050, 1051, 1052), (1053, 270, 300), (1054, 1055, 300), (1056, 1057, 300), (1058, 300, 329), (296, 292, 1059), (296, 1060, 1061), (295, 296, 1062), (294, 295, 1063), (257, 294, 1064), (257, 1065, 1066), (347, 344, 345), (345, 346, 347), (348, 349, 350), (350, 351, 348), (4, 1067, 1068), (1069, 1070, 4), (1071, 1072, 1073), (1074, 1075, 1076), (1077, 5, 1078), (1079, 1080, 1081), (1082, 1083, 1084), (1085, 1086, 1087), (1088, 1089, 1090), (1091, 1092, 1093), (7, 1094, 1095), (1096, 1097, 7), (1098, 1099, 1100), (1101, 1102, 1103), (1104, 6, 1105), (1106, 1107, 1108), (353, 354, 355), (355, 352, 353), (357, 358, 359), (359, 356, 357)])
_uv = me_pod.uv_layers.new(name='UVTex')
_uv.uv.foreach_set('vector', [-0.4309, 4.114, -0.4309, -3.114, 1.431, -3.114, 1.431, -3.114, 1.431, 4.114, -0.4309, 4.114, -0.6082, 0.01763, -0.4309, 0.8395, -0.6082, 0.8395, -0.6082, 0.01763, 1.431, 0.8395, -0.4309, 0.8395, -0.6082, 0.01763, 1.608, 0.8395, 1.431, 0.8395, 1.608, 0.8395, -0.6082, 0.01763, 1.608, 0.01763, -0.4309, 0.8395, -0.6082, 0.8395, -0.6082, 0.01763, 1.431, 0.8395, -0.4309, 0.8395, -0.6082, 0.01763, 1.608, 0.8395, 1.431, 0.8395, -0.6082, 0.01763, 1.608, 0.8395, -0.6082, 0.01763, 1.608, 0.01763, -0.08581, 0.07116, -0.6082, 0.07116, -0.6082, 0.01763, -0.6082, 0.01763, -0.08581, 0.01763, -0.08581, 0.07116, 0.6616, 0.01763, 0.6616, 0.07116, -0.08581, 0.07116, -0.08581, 0.07116, -0.08581, 0.01763, 0.6616, 0.01763, 1.409, 0.07116, 0.6616, 0.07116, 0.6616, 0.01763, 0.6616, 0.01763, 1.409, 0.01763, 1.409, 0.07116, 1.608, 0.01763, 1.608, 0.07116, 1.409, 0.07116, 1.409, 0.07116, 1.409, 0.01763, 1.608, 0.01763, 1.608, 0.3103, 1.608, 0.3847, 1.409, 0.3847, 1.608, 0.3103, 1.409, 0.3847, 1.409, 0.2833, 1.608, 0.2833, 1.608, 0.3103, 1.409, 0.2833, 1.608, 0.4093, 1.608, 0.477, 1.409, 0.477, 1.608, 0.4093, 1.409, 0.477, 1.409, 0.3847, 1.608, 0.3847, 1.608, 0.4093, 1.409, 0.3847, -0.6082, -1.28, -0.6082, -1.404, -0.409, -1.404, -0.6082, -1.28, -0.409, -1.404, -0.409, -1.235, -0.6082, -1.235, -0.6082, -1.28, -0.409, -1.235, -0.409, -1.594, -0.6082, -1.594, -0.6082, -1.798, -0.6082, -1.798, -0.409, -1.798, -0.409, -1.594, -0.6082, -1.798, -0.6082, -2.006, -0.409, -2.006, -0.409, -2.006, -0.409, -1.798, -0.6082, -1.798, -0.6082, -2.006, -0.6082, -2.21, -0.409, -2.21, -0.409, -2.21, -0.409, -2.006, -0.6082, -2.006, -0.6082, -2.569, -0.6082, -2.708, -0.409, -2.708, -0.409, -2.708, -0.409, -2.569, -0.6082, -2.569, -0.6082, 0.4524, -0.6082, 0.3847, -0.409, 0.3847, -0.6082, 0.4524, -0.409, 0.3847, -0.409, 0.477, -0.6082, 0.477, -0.6082, 0.4524, -0.409, 0.477, 0.6913, 0.01763, 1.086, 0.01763, 1.086, 0.07116, 0.6913, 0.01763, 1.086, 0.07116, -0.6082, 0.07116, 0.6913, 0.01763, -0.6082, 0.07116, -0.6082, 0.01763, 1.608, 0.01763, 1.608, 0.07116, 1.086, 0.07116, 1.086, 0.07116, 1.086, 0.01763, 1.608, 0.01763, 1.608, -2.611, 1.608, -2.569, 1.086, -2.569, 1.608, -2.611, 1.086, -2.569, 1.086, -2.708, 1.608, -2.708, 1.608, -2.611, 1.086, -2.708, 1.608, -2.451, 1.608, -2.4, 1.086, -2.4, 1.608, -2.451, 1.086, -2.4, 1.086, -2.569, 1.608, -2.569, 1.608, -2.451, 1.086, -2.569, 1.086, -2.4, 1.608, -2.4, 1.608, -2.21, 1.608, -2.21, 1.086, -2.21, 1.086, -2.4, 1.608, -1.656, 1.608, -1.594, 1.086, -1.594, 1.608, -1.656, 1.086, -1.594, 1.086, -1.798, 1.608, -1.798, 1.608, -1.656, 1.086, -1.798, 1.608, -1.286, 1.608, -1.235, 1.086, -1.235, 1.608, -1.286, 1.086, -1.235, 1.086, -1.404, 1.608, -1.404, 1.608, -1.286, 1.086, -1.404, 1.608, -1.235, 1.608, -1.096, 1.086, -1.096, 1.086, -1.096, 1.086, -1.235, 1.608, -1.235, -0.6082, 0.4125, -0.6082, 0.3847, -0.08581, 0.3847, -0.6082, 0.4125, -0.08581, 0.3847, -0.08581, 0.477, -0.6082, 0.477, -0.6082, 0.4125, -0.08581, 0.477, -0.6082, 0.2091, -0.6082, 0.1772, -0.08581, 0.1772, -0.6082, 0.2091, -0.08581, 0.1772, -0.08581, 0.2833, -0.6082, 0.2833, -0.6082, 0.2091, -0.08581, 0.2833, -0.08581, 0.1772, 0.6616, 0.1772, 0.6616, 0.2833, 0.6616, 0.2833, -0.08581, 0.2833, -0.08581, 0.1772, 0.6616, 0.3847, 1.409, 0.3847, 1.409, 0.477, 0.6616, 0.3847, 1.409, 0.477, 0.6616, 0.477, -0.08581, 0.3847, 0.6616, 0.3847, 0.6616, 0.477, -0.08581, 0.477, -0.08581, 0.3847, 0.6616, 0.477, 0.3384, -1.235, 1.086, -1.235, 1.086, -1.096, 1.086, -1.096, 0.3384, -1.096, 0.3384, -1.235, 0.3384, -1.404, 1.086, -1.404, 1.086, -1.235, 1.086, -1.235, 0.3384, -1.235, 0.3384, -1.404, 0.3384, -1.235, -0.409, -1.235, -0.409, -1.404, -0.409, -1.404, 0.3384, -1.404, 0.3384, -1.235, 1.086, -1.594, 0.3384, -1.594, 0.3384, -1.798, 0.3384, -1.798, 1.086, -1.798, 1.086, -1.594, 0.3384, -2.569, 1.086, -2.569, 1.086, -2.4, 1.086, -2.4, 0.3384, -2.4, 0.3384, -2.569, -0.409, -2.4, -0.6082, -2.4, -0.6082, -2.445, -0.6082, -2.445, -0.6082, -2.569, -0.409, -2.569, -0.409, -2.4, -0.6082, -2.445, -0.409, -2.569, 0.3384, -2.4, -0.409, -2.4, -0.409, -2.569, 0.3384, -2.569, 0.3384, -2.4, -0.409, -2.569, 0.3384, -2.708, 1.086, -2.708, 1.086, -2.569, 1.086, -2.569, 0.3384, -2.569, 0.3384, -2.708, 0.3384, -2.569, -0.409, -2.569, -0.409, -2.708, -0.409, -2.708, 0.3384, -2.708, 0.3384, -2.569, -0.6082, 0.2833, -0.6082, 0.1772, 1.608, 0.1772, 1.608, 0.1772, 1.608, 0.2833, -0.6082, 0.2833, 1.086, 0.07116, 1.608, 0.07116, 1.608, 0.1772, 1.086, 0.07116, 1.608, 0.1772, -0.6082, 0.1772, 1.086, 0.07116, -0.6082, 0.1772, -0.6082, 0.07116, 0.3384, 0.3847, 0.3384, 0.477, -0.409, 0.477, -0.409, 0.477, -0.409, 0.3847, 0.3384, 0.3847, -0.409, -2.21, 0.3384, -2.21, 0.3384, -2.006, 0.3384, -2.006, -0.409, -2.006, -0.409, -2.21, 0.3384, -2.006, 0.3384, -1.798, -0.409, -1.798, -0.409, -1.798, -0.409, -2.006, 0.3384, -2.006, -0.409, -1.798, 0.3384, -1.798, 0.3384, -1.594, 0.3384, -1.594, -0.409, -1.594, -0.409, -1.798, -0.409, -1.404, -0.6082, -1.404, -0.6082, -1.594, -0.409, -1.404, -0.6082, -1.594, -0.409, -1.594, 1.608, -1.594, 1.608, -1.404, 1.086, -1.404, 1.086, -1.594, 1.608, -1.594, 1.086, -1.404, 0.3384, -1.594, 1.086, -1.594, 1.086, -1.404, 0.3384, -1.594, 1.086, -1.404, 0.3384, -1.404, -0.409, -1.594, 0.3384, -1.594, 0.3384, -1.404, -0.409, -1.404, -0.409, -1.594, 0.3384, -1.404, 0.6616, 0.1772, -0.08581, 0.1772, -0.08581, 0.07116, -0.08581, 0.07116, 0.6616, 0.07116, 0.6616, 0.1772, -0.08581, 0.1772, -0.6082, 0.1772, -0.6082, 0.07116, -0.6082, 0.07116, -0.08581, 0.07116, -0.08581, 0.1772, 1.608, 0.01763, 1.608, 0.07116, 1.409, 0.07116, 1.409, 0.07116, 1.409, 0.01763, 1.608, 0.01763, 1.409, 0.07116, 1.608, 0.07116, 1.608, 0.1772, 1.608, 0.1772, 1.409, 0.1772, 1.409, 0.07116, 1.409, 0.1772, 1.608, 0.1772, 1.608, 0.2833, 1.608, 0.2833, 1.409, 0.2833, 1.409, 0.1772, 1.409, 0.2833, 1.608, 0.2833, 1.608, 0.3847, 1.608, 0.3847, 1.409, 0.3847, 1.409, 0.2833, 1.608, 0.4093, 1.608, 0.477, 1.409, 0.477, 1.608, 0.4093, 1.409, 0.477, 1.409, 0.3847, 1.608, 0.3847, 1.608, 0.4093, 1.409, 0.3847, -0.409, 1.304, -0.6082, 1.304, -0.6082, 1.164, -0.6082, 1.164, -0.409, 1.164, -0.409, 1.304, -0.6082, 0.945, -0.6082, 0.8054, -0.409, 0.8054, -0.6082, 0.945, -0.409, 0.8054, -0.409, 0.9957, -0.6082, 0.9957, -0.6082, 0.945, -0.409, 0.9957, -0.409, 0.8054, -0.6082, 0.8054, -0.6082, 0.6016, -0.6082, 0.6016, -0.409, 0.6016, -0.409, 0.8054, -0.409, 0.6016, -0.6082, 0.6016, -0.6082, 0.3932, -0.6082, 0.3932, -0.409, 0.3932, -0.409, 0.6016, -0.409, 0.3932, -0.6082, 0.3932, -0.6082, 0.1895, -0.6082, 0.1895, -0.409, 0.1895, -0.409, 0.3932, -0.6082, 0.1387, -0.6082, -0.0008742, -0.409, -0.0008742, -0.6082, 0.1387, -0.409, -0.0008742, -0.409, 0.1895, -0.6082, 0.1895, -0.6082, 0.1387, -0.409, 0.1895, -0.6082, -0.04579, -0.6082, -0.1694, -0.409, -0.1694, -0.6082, -0.04579, -0.409, -0.1694, -0.409, -0.0008742, -0.6082, -0.0008742, -0.6082, -0.04579, -0.409, -0.0008742, -0.6082, -0.2066, -0.6082, -0.3088, -0.409, -0.3088, -0.6082, -0.2066, -0.409, -0.3088, -0.409, -0.1694, -0.6082, -0.1694, -0.6082, -0.2066, -0.409, -0.1694, -0.6082, 0.4524, -0.6082, 0.3847, -0.409, 0.3847, -0.6082, 0.4524, -0.409, 0.3847, -0.409, 0.477, -0.6082, 0.477, -0.6082, 0.4524, -0.409, 0.477, -0.409, 0.3847, -0.6082, 0.3847, -0.6082, 0.2833, -0.6082, 0.2833, -0.409, 0.2833, -0.409, 0.3847, -0.6082, 0.2833, -0.6082, 0.1772, -0.409, 0.1772, -0.409, 0.1772, -0.409, 0.2833, -0.6082, 0.2833, -0.6082, 0.1772, -0.6082, 0.07116, -0.409, 0.07116, -0.409, 0.07116, -0.409, 0.1772, -0.6082, 0.1772, -0.6082, 0.07116, -0.6082, 0.01763, -0.409, 0.01763, -0.409, 0.01763, -0.409, 0.07116, -0.6082, 0.07116, 0.3384, 0.01763, 0.3384, 0.07116, -0.409, 0.07116, -0.409, 0.07116, -0.409, 0.01763, 0.3384, 0.01763, 1.608, 0.01763, 1.608, 0.07116, 0.3384, 0.07116, 0.3384, 0.07116, 0.3384, 0.01763, 1.608, 0.01763, 1.608, 0.4492, 1.608, 0.477, 1.086, 0.477, 1.608, 0.4492, 1.086, 0.477, 1.086, 0.3847, 1.608, 0.3847, 1.608, 0.4492, 1.086, 0.3847, 1.608, 0.3319, 1.608, 0.3932, 1.086, 0.3932, 1.608, 0.3319, 1.086, 0.3932, 1.086, 0.1895, 1.608, 0.1895, 1.608, 0.3319, 1.086, 0.1895, 1.086, 0.3932, 1.608, 0.3932, 1.608, 0.6016, 1.608, 0.6016, 1.086, 0.6016, 1.086, 0.3932, 1.608, 0.9384, 1.608, 0.9957, 1.086, 0.9957, 1.608, 0.9384, 1.086, 0.9957, 1.086, 0.8054, 1.608, 0.8054, 1.608, 0.9384, 1.086, 0.8054, 1.608, 1.113, 1.608, 1.164, 1.086, 1.164, 1.608, 1.113, 1.086, 1.164, 1.086, 0.9957, 1.608, 0.9957, 1.608, 1.113, 1.086, 0.9957, 1.608, 1.262, 1.608, 1.304, 1.086, 1.304, 1.608, 1.262, 1.086, 1.304, 1.086, 1.164, 1.608, 1.164, 1.608, 1.262, 1.086, 1.164, -0.6082, 0.4125, -0.6082, 0.3847, -0.08581, 0.3847, -0.6082, 0.4125, -0.08581, 0.3847, -0.08581, 0.477, -0.6082, 0.477, -0.6082, 0.4125, -0.08581, 0.477, -0.6082, 0.3847, -0.6082, 0.2833, -0.08581, 0.2833, -0.08581, 0.2833, -0.08581, 0.3847, -0.6082, 0.3847, -0.08581, 0.2833, -0.6082, 0.2833, -0.6082, 0.1772, -0.6082, 0.1772, -0.08581, 0.1772, -0.08581, 0.2833, -0.08581, 0.1772, -0.6082, 0.1772, -0.6082, 0.07116, -0.6082, 0.07116, -0.08581, 0.07116, -0.08581, 0.1772, -0.08581, 0.07116, -0.6082, 0.07116, -0.6082, 0.01763, -0.6082, 0.01763, -0.08581, 0.01763, -0.08581, 0.07116, 0.6616, 0.01763, 0.6616, 0.07116, -0.08581, 0.07116, -0.08581, 0.07116, -0.08581, 0.01763, 0.6616, 0.01763, 1.409, 0.07116, 0.6616, 0.07116, 0.6616, 0.01763, 0.6616, 0.01763, 1.409, 0.01763, 1.409, 0.07116, -0.08581, 0.07116, 0.6616, 0.07116, 0.6616, 0.1772, 0.6616, 0.1772, -0.08581, 0.1772, -0.08581, 0.07116, -0.08581, 0.1772, 0.6616, 0.1772, 0.6616, 0.2833, 0.6616, 0.2833, -0.08581, 0.2833, -0.08581, 0.1772, -0.08581, 0.2833, 0.6616, 0.2833, 0.6616, 0.3847, 0.6616, 0.3847, -0.08581, 0.3847, -0.08581, 0.2833, 0.3384, 1.304, -0.409, 1.304, -0.409, 1.164, -0.409, 1.164, 0.3384, 1.164, 0.3384, 1.304, 1.086, 1.304, 0.3384, 1.304, 0.3384, 1.164, 0.3384, 1.164, 1.086, 1.164, 1.086, 1.304, 0.3384, 0.9957, 1.086, 0.9957, 1.086, 1.164, 1.086, 1.164, 0.3384, 1.164, 0.3384, 0.9957, -0.409, 1.164, -0.6082, 1.164, -0.6082, 1.119, -0.6082, 1.119, -0.6082, 0.9957, -0.409, 0.9957, -0.409, 1.164, -0.6082, 1.119, -0.409, 0.9957, 0.3384, 1.164, -0.409, 1.164, -0.409, 0.9957, 0.3384, 0.9957, 0.3384, 1.164, -0.409, 0.9957, -0.409, 0.3932, 1.086, 0.3932, 1.086, 0.6016, 1.086, 0.6016, -0.409, 0.6016, -0.409, 0.3932, 0.3384, 0.1895, -0.409, 0.1895, -0.409, -0.0008742, -0.409, -0.0008742, 0.3384, -0.000874, 0.3384, 0.1895, 1.086, -0.1694, 1.608, -0.1694, 1.608, -0.05162, 1.608, -0.05162, 1.608, -0.0008738, 1.086, -0.0008739, 1.086, -0.1694, 1.608, -0.05162, 1.086, -0.0008739, 0.3384, -0.1694, 1.086, -0.1694, 1.086, -0.0008739, 0.3384, -0.1694, 1.086, -0.0008739, 0.3384, -0.000874, 0.3384, -0.000874, -0.409, -0.0008742, -0.409, -0.1694, 0.3384, -0.1694, 0.3384, -0.000874, -0.409, -0.1694, 1.086, -0.3088, 1.608, -0.3088, 1.608, -0.2114, 1.608, -0.2114, 1.608, -0.1694, 1.086, -0.1694, 1.086, -0.3088, 1.608, -0.2114, 1.086, -0.1694, 0.3384, -0.3088, 1.086, -0.3088, 1.086, -0.1694, 0.3384, -0.3088, 1.086, -0.1694, 0.3384, -0.1694, 0.3384, 0.3847, 1.086, 0.3847, 1.086, 0.477, 1.086, 0.477, 0.3384, 0.477, 0.3384, 0.3847, 0.3384, 0.477, -0.409, 0.477, -0.409, 0.3847, -0.409, 0.3847, 0.3384, 0.3847, 0.3384, 0.477, 1.086, 0.3847, 0.3384, 0.3847, 0.3384, 0.2833, 1.086, 0.3847, 0.3384, 0.2833, 1.608, 0.2833, 1.086, 0.3847, 1.608, 0.2833, 1.608, 0.3847, 0.3384, 0.2833, 0.3384, 0.1772, 1.608, 0.1772, 1.608, 0.1772, 1.608, 0.2833, 0.3384, 0.2833, 0.3384, 0.1772, 0.3384, 0.07116, 1.608, 0.07116, 1.608, 0.07116, 1.608, 0.1772, 0.3384, 0.1772, 0.3384, 0.07116, 0.3384, 0.1772, -0.409, 0.1772, -0.409, 0.1772, -0.409, 0.07116, 0.3384, 0.07116, 0.3384, 0.1772, 0.3384, 0.2833, -0.409, 0.2833, -0.409, 0.2833, -0.409, 0.1772, 0.3384, 0.1772, 0.3384, 0.2833, 0.3384, 0.3847, -0.409, 0.3847, -0.409, 0.3847, -0.409, 0.2833, 0.3384, 0.2833, -0.409, -0.3088, 0.3384, -0.3088, 0.3384, -0.1694, 0.3384, -0.1694, -0.409, -0.1694, -0.409, -0.3088, 1.409, 0.3847, 0.6616, 0.3847, 0.6616, 0.2833, 0.6616, 0.2833, 1.409, 0.2833, 1.409, 0.3847, 1.409, 0.2833, 0.6616, 0.2833, 0.6616, 0.1772, 0.6616, 0.1772, 1.409, 0.1772, 1.409, 0.2833, 1.409, 0.1772, 0.6616, 0.1772, 0.6616, 0.07116, 0.6616, 0.07116, 1.409, 0.07116, 1.409, 0.1772, -0.4804, 0.01763, -0.08581, 0.01763, -0.08581, 0.07116, -0.4804, 0.01763, -0.08581, 0.07116, -0.6082, 0.07116, -0.4804, 0.01763, -0.6082, 0.07116, -0.6082, 0.01763, 0.2671, 0.01763, 0.6616, 0.01763, 0.6616, 0.07116, 0.2671, 0.01763, 0.6616, 0.07116, -0.08581, 0.07116, 0.2671, 0.01763, -0.08581, 0.07116, -0.08581, 0.01763, 1.409, 0.07116, 0.6616, 0.07116, 0.6616, 0.01763, 0.6616, 0.01763, 1.409, 0.01763, 1.409, 0.07116, 1.608, 0.01763, 1.608, 0.07116, 1.409, 0.07116, 1.409, 0.07116, 1.409, 0.01763, 1.608, 0.01763, 1.608, 0.3103, 1.608, 0.3847, 1.409, 0.3847, 1.608, 0.3103, 1.409, 0.3847, 1.409, 0.2833, 1.608, 0.2833, 1.608, 0.3103, 1.409, 0.2833, 1.608, 0.4093, 1.608, 0.477, 1.409, 0.477, 1.608, 0.4093, 1.409, 0.477, 1.409, 0.3847, 1.608, 0.3847, 1.608, 0.4093, 1.409, 0.3847, -0.6082, 3.547, -0.6082, 3.423, -0.409, 3.423, -0.6082, 3.547, -0.409, 3.423, -0.409, 3.591, -0.6082, 3.591, -0.6082, 3.547, -0.409, 3.591, -0.409, 3.233, -0.6082, 3.233, -0.6082, 3.029, -0.6082, 3.029, -0.409, 3.029, -0.409, 3.233, -0.409, 3.029, -0.6082, 3.029, -0.6082, 2.82, -0.6082, 2.82, -0.409, 2.82, -0.409, 3.029, -0.409, 2.82, -0.6082, 2.82, -0.6082, 2.617, -0.6082, 2.617, -0.409, 2.617, -0.409, 2.82, -0.409, 2.617, -0.6082, 2.617, -0.6082, 2.426, -0.6082, 2.426, -0.409, 2.426, -0.409, 2.617, -0.409, 0.477, -0.6082, 0.477, -0.6082, 0.3847, -0.6082, 0.3847, -0.409, 0.3847, -0.409, 0.477, -0.6082, 0.255, -0.6082, 0.1772, -0.409, 0.1772, -0.6082, 0.255, -0.409, 0.1772, -0.409, 0.2833, -0.6082, 0.2833, -0.6082, 0.255, -0.409, 0.2833, -0.6082, 0.1772, -0.6082, 0.07116, -0.409, 0.07116, -0.409, 0.07116, -0.409, 0.1772, -0.6082, 0.1772, 0.6913, 0.01763, 1.086, 0.01763, 1.086, 0.07116, 0.6913, 0.01763, 1.086, 0.07116, -0.409, 0.07116, -0.409, 0.07116, -0.6082, 0.07116, -0.6082, 0.04414, 0.6913, 0.01763, -0.409, 0.07116, -0.6082, 0.04414, 0.6913, 0.01763, -0.6082, 0.04414, -0.6082, 0.01763, 1.086, 0.07116, 1.086, 0.01763, 1.439, 0.01763, 1.439, 0.01763, 1.608, 0.01763, 1.608, 0.04063, 1.086, 0.07116, 1.439, 0.01763, 1.608, 0.04063, 1.086, 0.07116, 1.608, 0.04063, 1.608, 0.07116, 1.608, 0.2513, 1.608, 0.2833, 1.086, 0.2833, 1.608, 0.2513, 1.086, 0.2833, 1.086, 0.1772, 1.608, 0.1772, 1.608, 0.2513, 1.086, 0.1772, 1.608, 2.216, 1.608, 2.258, 1.086, 2.258, 1.608, 2.216, 1.086, 2.258, 1.086, 2.118, 1.608, 2.118, 1.608, 2.216, 1.086, 2.118, 1.608, 2.376, 1.608, 2.426, 1.086, 2.426, 1.608, 2.376, 1.086, 2.426, 1.086, 2.258, 1.608, 2.258, 1.608, 2.376, 1.086, 2.258, 1.608, 3.171, 1.608, 3.233, 1.086, 3.233, 1.608, 3.171, 1.086, 3.233, 1.086, 3.029, 1.608, 3.029, 1.608, 3.171, 1.086, 3.029, 1.608, 3.541, 1.608, 3.591, 1.086, 3.591, 1.608, 3.541, 1.086, 3.591, 1.086, 3.423, 1.608, 3.423, 1.608, 3.541, 1.086, 3.423, 1.608, 3.591, 1.608, 3.731, 1.086, 3.731, 1.086, 3.731, 1.086, 3.591, 1.608, 3.591, -0.6082, 0.4125, -0.6082, 0.3847, -0.08581, 0.3847, -0.6082, 0.4125, -0.08581, 0.3847, -0.08581, 0.477, -0.6082, 0.477, -0.6082, 0.4125, -0.08581, 0.477, 0.6616, 0.477, -0.08581, 0.477, -0.08581, 0.3847, -0.08581, 0.3847, 0.6616, 0.3847, 0.6616, 0.477, 0.3384, 3.591, 1.086, 3.591, 1.086, 3.731, 1.086, 3.731, 0.3384, 3.731, 0.3384, 3.591, 0.3384, 3.423, 1.086, 3.423, 1.086, 3.591, 1.086, 3.591, 0.3384, 3.591, 0.3384, 3.423, 0.3384, 3.591, -0.409, 3.591, -0.409, 3.423, -0.409, 3.423, 0.3384, 3.423, 0.3384, 3.591, 1.086, 3.233, 0.3384, 3.233, 0.3384, 3.029, 0.3384, 3.029, 1.086, 3.029, 1.086, 3.233, 1.086, 2.426, 1.608, 2.426, 1.608, 2.559, 1.608, 2.559, 1.608, 2.617, 1.086, 2.617, 1.086, 2.426, 1.608, 2.559, 1.086, 2.617, 0.3384, 2.426, 1.086, 2.426, 1.086, 2.617, 0.3384, 2.426, 1.086, 2.617, 0.3384, 2.617, 0.3384, 2.258, 1.086, 2.258, 1.086, 2.426, 1.086, 2.426, 0.3384, 2.426, 0.3384, 2.258, -0.409, 2.426, -0.6082, 2.426, -0.6082, 2.381, -0.6082, 2.381, -0.6082, 2.258, -0.409, 2.258, -0.409, 2.426, -0.6082, 2.381, -0.409, 2.258, 0.3384, 2.426, -0.409, 2.426, -0.409, 2.258, 0.3384, 2.258, 0.3384, 2.426, -0.409, 2.258, 0.3384, 2.118, 1.086, 2.118, 1.086, 2.258, 1.086, 2.258, 0.3384, 2.258, 0.3384, 2.118, -0.409, 2.258, -0.6082, 2.258, -0.6082, 2.221, -0.6082, 2.221, -0.6082, 2.118, -0.409, 2.118, -0.409, 2.258, -0.6082, 2.221, -0.409, 2.118, 0.3384, 2.258, -0.409, 2.258, -0.409, 2.118, 0.3384, 2.118, 0.3384, 2.258, -0.409, 2.118, 1.086, 0.3847, 1.608, 0.3847, 1.608, 0.4492, 1.608, 0.4492, 1.608, 0.477, 1.086, 0.477, 1.086, 0.3847, 1.608, 0.4492, 1.086, 0.477, 0.3384, 0.3847, 1.086, 0.3847, 1.086, 0.477, 0.3384, 0.3847, 1.086, 0.477, 0.3384, 0.477, 0.3384, 0.477, -0.409, 0.477, -0.409, 0.3847, 0.3384, 0.3847, 0.3384, 0.477, -0.409, 0.3847, 1.086, 0.2833, 1.608, 0.2833, 1.608, 0.3542, 1.608, 0.3542, 1.608, 0.3847, 1.086, 0.3847, 1.086, 0.2833, 1.608, 0.3542, 1.086, 0.3847, 0.3384, 0.2833, 1.086, 0.2833, 1.086, 0.3847, 0.3384, 0.2833, 1.086, 0.3847, 0.3384, 0.3847, 0.3384, 0.2833, -0.409, 0.2833, -0.409, 0.1772, 0.3384, 0.2833, -0.409, 0.1772, 1.086, 0.1772, 0.3384, 0.2833, 1.086, 0.1772, 1.086, 0.2833, -0.409, 2.426, 0.3384, 2.426, 0.3384, 2.617, 0.3384, 2.617, -0.409, 2.617, -0.409, 2.426, -0.409, 2.617, 0.3384, 2.617, 0.3384, 2.82, 0.3384, 2.82, -0.409, 2.82, -0.409, 2.617, 0.3384, 2.82, 0.3384, 3.029, -0.409, 3.029, -0.409, 3.029, -0.409, 2.82, 0.3384, 2.82, -0.409, 3.029, 0.3384, 3.029, 0.3384, 3.233, 0.3384, 3.233, -0.409, 3.233, -0.409, 3.029, 1.409, 0.477, 0.6616, 0.477, 0.6616, 0.3847, 0.6616, 0.3847, 1.409, 0.3847, 1.409, 0.477, 0.6913, -2.898, -0.6082, -2.898, -0.6082, -3.114, 1.086, -2.898, 0.6913, -2.898, -0.6082, -3.114, 1.086, -2.898, -0.6082, -3.114, 1.608, -3.114, 1.086, -2.898, 1.608, -3.114, 1.608, -2.898, -0.08581, 0.3847, -0.6082, 0.3847, -0.6082, 0.2833, -0.08581, 0.3847, -0.6082, 0.2833, -0.08581, 0.2833, -0.08581, 0.3847, -0.08581, 0.2833, 0.6616, 0.2833, 0.6616, 0.3847, -0.08581, 0.3847, 0.6616, 0.2833, 1.409, 0.3847, 0.6616, 0.3847, 0.6616, 0.2833, 1.409, 0.3847, 0.6616, 0.2833, 1.409, 0.2833, 1.086, -1.798, 0.3384, -1.798, 0.3384, -2.006, 1.608, -1.798, 1.086, -1.798, 0.3384, -2.006, 1.608, -1.798, 0.3384, -2.006, 1.608, -2.006, 1.086, -2.21, 1.608, -2.21, 1.608, -2.068, 1.608, -2.068, 1.608, -2.006, 0.3384, -2.006, 1.086, -2.21, 1.608, -2.068, 0.3384, -2.006, 1.086, -2.21, 0.3384, -2.006, 0.3384, -2.21, 1.086, -2.4, 1.086, -2.21, 0.3384, -2.21, 0.3384, -2.4, 1.086, -2.4, 0.3384, -2.21, -0.409, -2.21, -0.6082, -2.21, -0.6082, -2.261, -0.6082, -2.261, -0.6082, -2.4, -0.409, -2.4, -0.409, -2.21, -0.6082, -2.261, -0.409, -2.4, 0.3384, -2.21, -0.409, -2.21, -0.409, -2.4, 0.3384, -2.4, 0.3384, -2.21, -0.409, -2.4, 1.086, 0.3847, 1.608, 0.3847, 1.608, 0.4492, 1.608, 0.4492, 1.608, 0.477, 1.086, 0.477, 1.086, 0.3847, 1.608, 0.4492, 1.086, 0.477, 1.086, 0.3847, 1.086, 0.477, 0.3384, 0.477, 1.086, 0.3847, 0.3384, 0.477, 0.3384, 0.3847, -0.409, 0.3847, -0.6082, 0.3847, -0.6082, 0.3577, -0.409, 0.3847, -0.6082, 0.3577, -0.6082, 0.2833, 0.3384, 0.3847, -0.409, 0.3847, -0.6082, 0.2833, 1.086, 0.3847, 0.3384, 0.3847, -0.6082, 0.2833, 1.086, 0.3847, -0.6082, 0.2833, 1.608, 0.2833, 1.086, 0.3847, 1.608, 0.2833, 1.608, 0.3847, 0.3384, -1.235, 0.3384, -1.096, -0.409, -1.096, -0.409, -1.235, 0.3384, -1.235, -0.409, -1.096, -0.6082, -1.235, -0.409, -1.235, -0.409, -1.096, -0.6082, -1.235, -0.409, -1.096, -0.6082, -1.096, 1.608, 0.1772, 1.608, 0.2833, 1.409, 0.2833, 0.6616, 0.1772, 1.608, 0.1772, 1.409, 0.2833, 0.6616, 0.1772, 1.409, 0.2833, 0.6616, 0.2833, 1.409, 0.07116, 1.608, 0.07116, 1.608, 0.09943, 1.409, 0.07116, 1.608, 0.09943, 1.608, 0.1772, 0.6616, 0.07116, 1.409, 0.07116, 1.608, 0.1772, 0.6616, 0.07116, 1.608, 0.1772, 0.6616, 0.1772, -0.409, -0.4995, -0.6082, -0.4995, -0.6082, -0.9053, -0.409, -0.4995, -0.6082, -0.9053, -0.409, -0.9053, 0.3384, -0.4995, -0.409, -0.4995, -0.409, -0.9053, 0.3384, -0.4995, -0.409, -0.9053, 0.3384, -0.9053, 0.3384, -0.4995, 0.3384, -0.9053, 1.086, -0.9053, 1.608, -0.4995, 0.3384, -0.4995, 1.086, -0.9053, 1.608, -0.4995, 1.086, -0.9053, 1.608, -0.9053, 1.409, 0.3847, 1.409, 0.477, 0.6616, 0.477, 0.6616, 0.3847, 1.409, 0.3847, 0.6616, 0.477, -0.08581, 0.3847, 0.6616, 0.3847, 0.6616, 0.477, -0.08581, 0.3847, 0.6616, 0.477, -0.08581, 0.477, 1.086, 0.8054, 1.086, 0.9957, 0.3384, 0.9957, -0.409, 0.8054, 1.086, 0.8054, 0.3384, 0.9957, -0.409, 0.8054, 0.3384, 0.9957, -0.409, 0.9957, 1.086, 0.6016, 1.608, 0.6016, 1.608, 0.744, 1.608, 0.744, 1.608, 0.8054, 1.086, 0.8054, 1.086, 0.6016, 1.608, 0.744, 1.086, 0.8054, -0.409, 0.6016, 1.086, 0.6016, 1.086, 0.8054, -0.409, 0.6016, 1.086, 0.8054, -0.409, 0.8054, -0.409, 0.3932, -0.409, 0.1895, 0.3384, 0.1895, 1.086, 0.3932, -0.409, 0.3932, 0.3384, 0.1895, 1.086, 0.3932, 0.3384, 0.1895, 1.086, 0.1895, 1.086, -0.0008739, 1.608, -0.0008738, 1.608, 0.1322, 1.608, 0.1322, 1.608, 0.1895, 1.086, 0.1895, 1.086, -0.0008739, 1.608, 0.1322, 1.086, 0.1895, 0.3384, -0.000874, 1.086, -0.0008739, 1.086, 0.1895, 0.3384, -0.000874, 1.086, 0.1895, 0.3384, 0.1895, 1.499, 0.07116, 1.499, 0.01763, 1.905, 0.01763, 1.499, 0.07116, 1.905, 0.01763, 1.906, 0.07116, 1.499, 0.07116, 1.906, 0.07116, 1.906, 0.1772, 1.499, 0.1772, 1.499, 0.07116, 1.906, 0.1772, 1.499, 0.1772, 1.906, 0.1772, 1.912, 0.2091, 1.477, 0.2833, 1.499, 0.1772, 1.912, 0.2091, 1.477, 0.2833, 1.912, 0.2091, 1.927, 0.2833, 1.413, 0.3847, 1.477, 0.2833, 1.927, 0.2833, 1.413, 0.3847, 1.927, 0.2833, 1.992, 0.3847, 1.413, 0.3847, 1.992, 0.3847, 2.023, 0.4125, 1.34, 0.4492, 1.413, 0.3847, 2.023, 0.4125, 1.34, 0.4492, 2.023, 0.4125, 2.096, 0.477, 1.309, 0.477, 1.34, 0.4492, 2.096, 0.477, 1.211, 0.5324, 1.309, 0.477, 2.096, 0.477, 1.211, 0.5324, 2.096, 0.477, 2.235, 0.5563, 1.169, 0.5563, 1.211, 0.5324, 2.235, 0.5563, 1.169, 0.5563, 2.235, 0.5563, 2.286, 0.5752, 1.052, 0.6001, 1.169, 0.5563, 2.286, 0.5752, 1.052, 0.6001, 2.286, 0.5752, 2.404, 0.619, 1.001, 0.619, 1.052, 0.6001, 2.404, 0.619, 0.8678, 0.6493, 1.001, 0.619, 2.404, 0.619, 0.8678, 0.6493, 2.404, 0.619, 2.594, 0.6624, 0.8105, 0.6624, 0.8678, 0.6493, 2.594, 0.6624, 0.8105, 0.6624, 2.594, 0.6624, 2.656, 0.669, 0.6681, 0.6779, 0.8105, 0.6624, 2.656, 0.669, 0.6681, 0.6779, 2.656, 0.669, 2.798, 0.6845, 0.6068, 0.6845, 0.6681, 0.6779, 2.798, 0.6845, 3.899, 0.07116, 3.898, 0.01763, 4.114, 0.01763, 3.899, 0.07116, 4.114, 0.01763, 4.114, 0.8395, 3.899, 0.1772, 3.899, 0.07116, 4.114, 0.8395, 3.877, 0.2833, 3.899, 0.1772, 4.114, 0.8395, 3.813, 0.3847, 3.877, 0.2833, 4.114, 0.8395, 3.74, 0.4492, 3.813, 0.3847, 4.114, 0.8395, 3.708, 0.477, 3.74, 0.4492, 4.114, 0.8395, 3.611, 0.5324, 3.708, 0.477, 4.114, 0.8395, 3.569, 0.5563, 3.611, 0.5324, 4.114, 0.8395, 3.451, 0.6001, 3.569, 0.5563, 4.114, 0.8395, 3.4, 0.619, 3.451, 0.6001, 4.114, 0.8395, 3.21, 0.6624, 3.4, 0.619, 4.114, 0.8395, 3.068, 0.6779, 3.21, 0.6624, 4.114, 0.8395, 3.006, 0.6845, 3.068, 0.6779, 4.114, 0.8395, 2.798, 0.6845, 3.006, 0.6845, 4.114, 0.8395, 0.6068, 0.6845, 2.798, 0.6845, 4.114, 0.8395, 0.3984, 0.6845, 0.6068, 0.6845, 4.114, 0.8395, -3.114, 0.01763, -2.921, 0.01763, -2.92, 0.07116, -3.114, 0.8395, -3.114, 0.01763, -2.92, 0.07116, -3.114, 0.8395, -2.92, 0.07116, -2.921, 0.1772, -3.114, 0.8395, -2.921, 0.1772, -2.899, 0.2833, -3.114, 0.8395, -2.899, 0.2833, -2.835, 0.3847, -3.114, 0.8395, -2.835, 0.3847, -2.804, 0.4125, -3.114, 0.8395, -2.804, 0.4125, -2.731, 0.477, -3.114, 0.8395, -2.731, 0.477, -2.591, 0.5563, -3.114, 0.8395, -2.591, 0.5563, -2.541, 0.5752, -3.114, 0.8395, -2.541, 0.5752, -2.423, 0.619, -3.114, 0.8395, -2.423, 0.619, -2.366, 0.632, -3.114, 0.8395, -2.366, 0.632, -2.233, 0.6624, -3.114, 0.8395, -2.233, 0.6624, -2.171, 0.669, -3.114, 0.8395, -2.171, 0.669, -2.029, 0.6845, 4.114, 0.8395, -3.114, 0.8395, -2.029, 0.6845, 4.114, 0.8395, -2.029, 0.6845, -1.82, 0.6845, 4.114, 0.8395, -1.82, 0.6845, -1.759, 0.6779, 4.114, 0.8395, -1.759, 0.6779, -1.617, 0.6624, 4.114, 0.8395, -1.617, 0.6624, -1.559, 0.6493, 4.114, 0.8395, -1.559, 0.6493, -1.426, 0.619, 0.3984, 0.6845, 4.114, 0.8395, -1.426, 0.619, 0.256, 0.669, 0.3984, 0.6845, -1.426, 0.619, 0.1946, 0.6624, 0.256, 0.669, -1.426, 0.619, 0.06161, 0.632, 0.1946, 0.6624, -1.426, 0.619, 0.004311, 0.619, 0.06161, 0.632, -1.426, 0.619, 0.004311, 0.619, -1.426, 0.619, -1.376, 0.6001, -0.1135, 0.5752, 0.004311, 0.619, -1.376, 0.6001, -0.1135, 0.5752, -1.376, 0.6001, -1.258, 0.5563, -0.1642, 0.5563, -0.1135, 0.5752, -1.258, 0.5563, -0.1642, 0.5563, -1.258, 0.5563, -1.216, 0.5324, -0.2617, 0.5009, -0.1642, 0.5563, -1.216, 0.5324, -0.2617, 0.5009, -1.216, 0.5324, -1.118, 0.477, -0.3036, 0.477, -0.2617, 0.5009, -1.118, 0.477, -0.3036, 0.477, -1.118, 0.477, -1.087, 0.4492, -0.3765, 0.4125, -0.3036, 0.477, -1.087, 0.4492, -0.3765, 0.4125, -1.087, 0.4492, -1.014, 0.3847, -0.4078, 0.3847, -0.3765, 0.4125, -1.014, 0.3847, -0.4078, 0.3847, -1.014, 0.3847, -0.9948, 0.3542, -0.4722, 0.2833, -0.4078, 0.3847, -0.9948, 0.3542, -0.4722, 0.2833, -0.9948, 0.3542, -0.9498, 0.2833, -0.4722, 0.2833, -0.9498, 0.2833, -0.9433, 0.2513, -0.494, 0.1772, -0.4722, 0.2833, -0.9433, 0.2513, -0.494, 0.1772, -0.9433, 0.2513, -0.9281, 0.1772, -0.494, 0.1772, -0.9281, 0.1772, -0.9279, 0.07116, -0.4936, 0.07116, -0.494, 0.1772, -0.9279, 0.07116, -0.4936, 0.07116, -0.9279, 0.07116, -0.9285, 0.04063, -0.4936, 0.07116, -0.9285, 0.04063, -0.9283, 0.01763, -0.4936, 0.07116, -0.9283, 0.01763, -0.4941, 0.01763, -0.6082, 1.928, -0.6082, 1.494, -0.409, 1.494, -0.6082, 1.928, -0.409, 1.494, 0.3384, 1.494, 0.6913, 1.928, -0.6082, 1.928, 0.3384, 1.494, 1.086, 1.928, 0.6913, 1.928, 0.3384, 1.494, 1.086, 1.928, 0.3384, 1.494, 1.086, 1.494, 1.439, 1.928, 1.086, 1.928, 1.086, 1.494, 1.439, 1.928, 1.086, 1.494, 1.608, 1.494, 1.439, 1.928, 1.608, 1.494, 1.608, 1.928, -0.6082, 4.114, -0.6082, 3.921, -0.409, 3.921, -0.6082, 4.114, -0.409, 3.921, 0.3384, 3.921, -0.6082, 4.114, 0.3384, 3.921, 0.7329, 3.921, -0.6082, 4.114, 0.7329, 3.921, 1.086, 3.921, -0.6082, 4.114, 1.086, 3.921, 1.48, 3.921, 1.608, 4.114, -0.6082, 4.114, 1.48, 3.921, 1.608, 4.114, 1.48, 3.921, 1.608, 3.921, 3.92, 0.07116, 3.921, 0.01763, 4.114, 0.01763, 3.92, 0.07116, 4.114, 0.01763, 4.114, 0.8395, 3.921, 0.09943, 3.92, 0.07116, 4.114, 0.8395, 3.921, 0.1772, 3.921, 0.09943, 4.114, 0.8395, 3.899, 0.2833, 3.921, 0.1772, 4.114, 0.8395, 3.882, 0.3103, 3.899, 0.2833, 4.114, 0.8395, 3.835, 0.3847, 3.882, 0.3103, 4.114, 0.8395, 3.807, 0.4093, 3.835, 0.3847, 4.114, 0.8395, 3.731, 0.477, 3.807, 0.4093, 4.114, 0.8395, 3.694, 0.4982, 3.731, 0.477, 4.114, 0.8395, 3.591, 0.5563, 3.694, 0.4982, 4.114, 0.8395, 3.547, 0.573, 3.591, 0.5563, 4.114, 0.8395, 3.423, 0.619, 3.547, 0.573, 4.114, 0.8395, 3.372, 0.6305, 3.423, 0.619, 4.114, 0.8395, 3.233, 0.6624, 3.372, 0.6305, 4.114, 0.8395, 3.029, 0.6845, 3.233, 0.6624, 4.114, 0.8395, 3.029, 0.6845, 4.114, 0.8395, -3.114, 0.8395, 2.82, 0.6845, 3.029, 0.6845, -3.114, 0.8395, 2.617, 0.6624, 2.82, 0.6845, -3.114, 0.8395, 2.426, 0.619, 2.617, 0.6624, -3.114, 0.8395, -3.114, 0.01763, -2.898, 0.01763, -2.899, 0.07116, -3.114, 0.8395, -3.114, 0.01763, -2.899, 0.07116, -3.114, 0.8395, -2.899, 0.07116, -2.899, 0.1772, -3.114, 0.8395, -2.899, 0.1772, -2.877, 0.2833, -3.114, 0.8395, -2.877, 0.2833, -2.83, 0.3577, -3.114, 0.8395, -2.83, 0.3577, -2.813, 0.3847, -3.114, 0.8395, -2.813, 0.3847, -2.736, 0.4524, -3.114, 0.8395, -2.736, 0.4524, -2.708, 0.477, -3.114, 0.8395, -2.708, 0.477, -2.569, 0.5563, -3.114, 0.8395, -2.569, 0.5563, -2.445, 0.6023, -3.114, 0.8395, -2.445, 0.6023, -2.4, 0.619, -3.114, 0.8395, -2.4, 0.619, -2.261, 0.6508, -3.114, 0.8395, -2.261, 0.6508, -2.21, 0.6624, -3.114, 0.8395, -2.21, 0.6624, -2.006, 0.6845, -3.114, 0.8395, -2.006, 0.6845, -1.798, 0.6845, -0.9053, 0.01763, -0.4995, 0.01763, -0.4991, 0.07116, -0.9058, 0.07116, -0.9053, 0.01763, -0.4991, 0.07116, -0.9049, 0.09943, -0.9058, 0.07116, -0.4991, 0.07116, -0.9049, 0.09943, -0.4991, 0.07116, -0.4992, 0.1772, -0.9056, 0.1772, -0.9049, 0.09943, -0.4992, 0.1772, -0.9056, 0.1772, -0.4992, 0.1772, -0.4774, 0.2833, -0.9274, 0.2833, -0.9056, 0.1772, -0.4774, 0.2833, -0.9446, 0.3103, -0.9274, 0.2833, -0.4774, 0.2833, -0.9446, 0.3103, -0.4774, 0.2833, -0.413, 0.3847, -0.9918, 0.3847, -0.9446, 0.3103, -0.413, 0.3847, -1.02, 0.4093, -0.9918, 0.3847, -0.413, 0.3847, -1.02, 0.4093, -0.413, 0.3847, -0.3366, 0.4524, -1.096, 0.477, -1.02, 0.4093, -0.3366, 0.4524, -1.096, 0.477, -0.3366, 0.4524, -0.3088, 0.477, -1.096, 0.477, -0.3088, 0.477, -0.2066, 0.5352, -1.235, 0.5563, -1.096, 0.477, -0.2066, 0.5352, -1.235, 0.5563, -0.2066, 0.5352, -0.1694, 0.5563, -1.28, 0.573, -1.235, 0.5563, -0.1694, 0.5563, -1.28, 0.573, -0.1694, 0.5563, -0.04579, 0.6023, -1.404, 0.619, -1.28, 0.573, -0.04579, 0.6023, -1.404, 0.619, -0.04579, 0.6023, -0.0008742, 0.619, -1.404, 0.619, -0.0008742, 0.619, 0.1387, 0.6508, -1.594, 0.6624, -1.404, 0.619, 0.1387, 0.6508, -1.594, 0.6624, 0.1387, 0.6508, 0.1895, 0.6624, -1.594, 0.6624, 0.1895, 0.6624, 0.3932, 0.6845, -1.798, 0.6845, -1.594, 0.6624, 0.3932, 0.6845, -3.114, 0.8395, -1.798, 0.6845, 0.3932, 0.6845, -3.114, 0.8395, 0.3932, 0.6845, 0.6016, 0.6845, 2.426, 0.619, -3.114, 0.8395, 0.6016, 0.6845, 2.426, 0.619, 0.6016, 0.6845, 0.8054, 0.6624, 2.426, 0.619, 0.8054, 0.6624, 0.945, 0.6305, 2.426, 0.619, 0.945, 0.6305, 0.9957, 0.619, 2.381, 0.6023, 2.426, 0.619, 0.9957, 0.619, 2.381, 0.6023, 0.9957, 0.619, 1.119, 0.573, 2.258, 0.5563, 2.381, 0.6023, 1.119, 0.573, 2.258, 0.5563, 1.119, 0.573, 1.164, 0.5563, 2.221, 0.5352, 2.258, 0.5563, 1.164, 0.5563, 2.221, 0.5352, 1.164, 0.5563, 1.304, 0.477, 2.118, 0.477, 2.221, 0.5352, 1.304, 0.477, 2.118, 0.477, 1.304, 0.477, 1.38, 0.4093, 2.014, 0.3847, 2.118, 0.477, 1.38, 0.4093, 2.014, 0.3847, 1.38, 0.4093, 1.408, 0.3847, 1.997, 0.3577, 2.014, 0.3847, 1.408, 0.3847, 1.997, 0.3577, 1.408, 0.3847, 1.472, 0.2833, 1.95, 0.2833, 1.997, 0.3577, 1.472, 0.2833, 1.944, 0.255, 1.95, 0.2833, 1.472, 0.2833, 1.944, 0.255, 1.472, 0.2833, 1.494, 0.1772, 1.928, 0.1772, 1.944, 0.255, 1.494, 0.1772, 1.928, 0.07116, 1.928, 0.1772, 1.494, 0.1772, 1.928, 0.07116, 1.494, 0.1772, 1.494, 0.07116, 1.928, 0.04414, 1.928, 0.07116, 1.494, 0.07116, 1.928, 0.01763, 1.928, 0.04414, 1.494, 0.07116, 1.928, 0.01763, 1.494, 0.07116, 1.494, 0.01763, 1.409, 0.2833, 1.409, 0.3847, 0.6616, 0.3847, 1.409, 0.2833, 0.6616, 0.3847, -0.08581, 0.3847, -0.6082, 0.2833, 1.409, 0.2833, -0.08581, 0.3847, -0.6082, 0.2833, -0.08581, 0.3847, -0.6082, 0.3847, 1.608, 0.1772, 1.608, 0.2833, 1.409, 0.2833, -0.6082, 0.1772, 1.608, 0.1772, 1.409, 0.2833, -0.6082, 0.1772, 1.409, 0.2833, -0.6082, 0.2833, 1.086, 3.233, 1.608, 3.233, 1.608, 3.366, 1.608, 3.366, 1.608, 3.423, 1.086, 3.423, 1.086, 3.233, 1.608, 3.366, 1.086, 3.423, 0.3384, 3.233, 1.086, 3.233, 1.086, 3.423, 0.3384, 3.233, 1.086, 3.423, 0.3384, 3.423, 1.086, 3.029, 0.3384, 3.029, 0.3384, 2.82, 1.608, 3.029, 1.086, 3.029, 0.3384, 2.82, 1.608, 3.029, 0.3384, 2.82, 1.608, 2.82, 1.086, 2.617, 1.608, 2.617, 1.608, 2.759, 1.608, 2.759, 1.608, 2.82, 0.3384, 2.82, 1.086, 2.617, 1.608, 2.759, 0.3384, 2.82, 1.086, 2.617, 0.3384, 2.82, 0.3384, 2.617, -0.409, 0.1772, -0.409, 0.07116, 1.086, 0.07116, 1.086, 0.1772, -0.409, 0.1772, 1.086, 0.07116, 1.086, 0.1772, 1.086, 0.07116, 1.608, 0.07116, 1.086, 0.1772, 1.608, 0.07116, 1.608, 0.1772, 0.3384, 0.2833, 0.3384, 0.3847, -0.409, 0.3847, -0.409, 0.2833, 0.3384, 0.2833, -0.409, 0.3847, -0.409, 0.3847, -0.6082, 0.3847, -0.6082, 0.3577, -0.409, 0.2833, -0.409, 0.3847, -0.6082, 0.3577, -0.409, 0.2833, -0.6082, 0.3577, -0.6082, 0.2833, 0.3384, 3.233, 0.3384, 3.423, -0.409, 3.423, -0.409, 3.233, 0.3384, 3.233, -0.409, 3.423, -0.409, 3.423, -0.6082, 3.423, -0.6082, 3.372, -0.409, 3.233, -0.409, 3.423, -0.6082, 3.372, -0.409, 3.233, -0.6082, 3.372, -0.6082, 3.233, -0.409, 3.731, -0.6082, 3.731, -0.6082, 3.694, -0.6082, 3.694, -0.6082, 3.591, -0.409, 3.591, -0.409, 3.731, -0.6082, 3.694, -0.409, 3.591, 0.3384, 3.731, -0.409, 3.731, -0.409, 3.591, 0.3384, 3.731, -0.409, 3.591, 0.3384, 3.591, 1.409, 0.07116, 1.608, 0.07116, 1.608, 0.09943, 1.409, 0.07116, 1.608, 0.09943, 1.608, 0.1772, 0.6616, 0.07116, 1.409, 0.07116, 1.608, 0.1772, -0.08581, 0.07116, 0.6616, 0.07116, 1.608, 0.1772, -0.6082, 0.07116, -0.08581, 0.07116, 1.608, 0.1772, -0.6082, 0.07116, 1.608, 0.1772, -0.6082, 0.1772, -0.6082, 4.114, -0.6082, -3.114, -0.4309, -3.114, -0.4309, -3.114, -0.4309, 4.114, -0.6082, 4.114, 1.608, -3.114, 1.608, 4.114, 1.431, 4.114, 1.431, 4.114, 1.431, -3.114, 1.608, -3.114, -0.6082, 0.8395, -0.4309, 0.8395, -0.4309, 0.9824, -0.4309, 0.9824, -0.6082, 0.9824, -0.6082, 0.8395, -3.114, 0.8395, 4.114, 0.8395, 4.114, 0.9824, 4.114, 0.9824, -3.114, 0.9824, -3.114, 0.8395, 1.431, 0.8395, 1.608, 0.8395, 1.608, 0.9824, 1.608, 0.9824, 1.431, 0.9824, 1.431, 0.8395, -3.114, 0.8395, 4.114, 0.8395, 4.114, 0.9824, 4.114, 0.9824, -3.114, 0.9824, -3.114, 0.8395, -3.114, 0.8395, 4.114, 0.8395, 4.114, 0.9824, 4.114, 0.9824, -3.114, 0.9824, -3.114, 0.8395, -0.6082, 0.8395, -0.4309, 0.8395, -0.4309, 0.9824, -0.4309, 0.9824, -0.6082, 0.9824, -0.6082, 0.8395, -3.114, 0.8395, 4.114, 0.8395, 4.114, 0.9824, 4.114, 0.9824, -3.114, 0.9824, -3.114, 0.8395, 1.431, 0.8395, 1.608, 0.8395, 1.608, 0.9824, 1.608, 0.9824, 1.431, 0.9824, 1.431, 0.8395, -0.4309, 4.114, -0.4309, -3.114, 1.431, -3.114, 1.431, -3.114, 1.431, 4.114, -0.4309, 4.114, -0.4309, 4.114, -0.4309, -3.114, 1.431, -3.114, 1.431, -3.114, 1.431, 4.114, -0.4309, 4.114])
me_pod.materials.append(mat_pod)
me_pod.use_remesh_preserve_volume = False
me_pod.use_remesh_preserve_attributes = False
me_pod.use_mirror_vertex_groups = False
me_pod.update()

# ---- objects
ob_dummy_bridge = bpy.data.objects.new('$$$DUMMY.Bridge', None)
ob_pod = bpy.data.objects.new('POD', me_pod)
ob_lamp = bpy.data.objects.new('Lamp', light_lamp)
ob_camera = bpy.data.objects.new('Camera', cam_camera)

# ---- transforms, parenting, visibility, modifiers, constraints
ob_dummy_bridge.location = (0.0, 0.0, 0.0)
ob_dummy_bridge.empty_image_offset = (0.0, 0.0)
ob_dummy_bridge.lineart.crease_threshold = 0.0
ob_pod.parent = ob_dummy_bridge
ob_pod.location = (-0.008257, -0.07266, -0.1704)
ob_pod.scale = (0.02316, 0.02316, 0.02316)
ob_pod.lineart.crease_threshold = 0.0
ob_lamp.location = (4.076, 1.005, 5.904)
ob_lamp.rotation_euler = (0.6503, 0.05522, 1.866)
ob_lamp.lock_rotations_4d = False
ob_lamp.empty_display_type = 'ARROWS'
ob_lamp.color = (0.0, 0.0, 0.0, 0.0)
ob_lamp.lineart.crease_threshold = 0.0
ob_camera.location = (7.481, -6.508, 5.344)
ob_camera.rotation_euler = (1.109, 0.01082, 0.8149)
ob_camera.lock_rotations_4d = False
ob_camera.empty_display_type = 'ARROWS'
ob_camera.color = (0.0, 0.0, 0.0, 0.0)
ob_camera.display_type = 'WIRE'
ob_camera.lineart.crease_threshold = 0.0

# ---- collection membership
col_collection_1.objects.link(ob_dummy_bridge)
col_collection_1.objects.link(ob_pod)
col_collection_1.objects.link(ob_lamp)
col_collection_1.objects.link(ob_camera)

# ---- scene / render settings (as saved in the file)
scene.camera = ob_camera
scene.frame_start = 1; scene.frame_end = 250; scene.frame_set(1)
scene.render.engine = 'BLENDER_EEVEE_NEXT'
scene.render.image_settings.color_mode = 'RGB'
scene.render.image_settings.compression = 90
scene.render.resolution_percentage = 50
scene.render.dither_intensity = 0.0
scene.render.bake_margin = 2
scene.render.bake_bias = 0.0
scene.cycles.use_denoising = False
scene.cycles.samples = 10
scene.cycles.sampling_pattern = 'TABULATED_SOBOL'
scene.cycles.light_sampling_threshold = 0.0
scene.cycles.use_adaptive_sampling = False
scene.cycles.use_light_tree = False
scene.cycles.blur_glossy = 0.0
scene.cycles.volume_bounces = 1
scene.cycles.pixel_filter_type = 'GAUSSIAN'
scene.cycles.sample_clamp_indirect = 0.0
scene.view_settings.view_transform = 'Standard'
bpy.context.view_layer.update()
